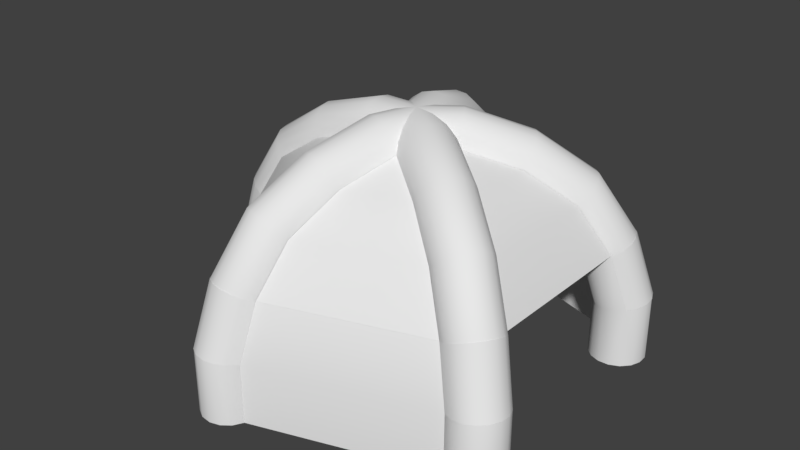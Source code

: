 # Source: untitled.blend  (saved by Blender 2.79.0; exported with 4.5.12 LTS)
import bpy
from mathutils import Matrix  # noqa: F401  (used for matrix-valued properties, if any)

bpy.ops.wm.read_factory_settings(use_empty=True)
scene = bpy.context.scene
scene.name = 'Scene'

# ---- collections
col_collection_1 = bpy.data.collections.new('Collection 1'); scene.collection.children.link(col_collection_1)

# ---- materials (node trees are filled in below, after node groups)
mat_002 = bpy.data.materials.new('_.002')
mat_002.alpha_threshold = 0.0
mat_002.use_transparent_shadow = False
mat_002.roughness = 0.5
mat_1_004 = bpy.data.materials.new('__1.004')
mat_1_004.alpha_threshold = 0.0
mat_1_004.use_transparent_shadow = False
mat_1_004.roughness = 0.5
mat_mat_3_002 = bpy.data.materials.new('Mat_3.002')
mat_mat_3_002.alpha_threshold = 0.0
mat_mat_3_002.use_transparent_shadow = False
mat_mat_3_002.roughness = 0.5

# ---- material node trees

# ---- world
world_world = bpy.data.worlds.new('World'); scene.world = world_world
world_world.color = (0.05088, 0.05088, 0.05088)
world_world.use_sun_shadow = False
world_world.sun_shadow_jitter_overblur = 0.0
world_world.cycles.sampling_method = 'MANUAL'

# ---- meshes
me_noga_3_003 = bpy.data.meshes.new('noga_3.003')
me_noga_3_003.from_pydata([(-68.22, -2.012e-05, 43.68), (-67.56, 3.639, 43.36), (-74.51, 3.639, 21.95), (-75.25, -5.796e-06, 22.07), (-65.74, 6.607, 42.48), (-72.51, 6.607, 21.64), (-63.05, 8.606, 41.16), (-69.55, 8.606, 21.17), (-59.74, 9.339, 39.56), (-65.91, 9.339, 20.59), (-59.74, -9.339, 39.56), (-63.05, -8.606, 41.16), (-69.55, -8.606, 21.17), (-65.91, -9.339, 20.59), (-65.74, -6.607, 42.48), (-72.51, -6.607, 21.64), (-67.56, -3.639, 43.36), (-74.51, -3.639, 21.95)], [], [(0, 1, 2, 3), (1, 4, 5, 2), (4, 6, 7, 5), (6, 8, 9, 7), (10, 11, 12, 13), (11, 14, 15, 12), (14, 16, 17, 15), (16, 0, 3, 17)])
me_noga_3_003.polygons.foreach_set('use_smooth', [True] * 8)
_uv = me_noga_3_003.uv_layers.new(name='UVMap')
_uv.uv.foreach_set('vector', [0.2805, 0.3706, 0.2248, 0.3707, 0.225, 0.1981, 0.2813, 0.1984, 0.2248, 0.3707, 0.1699, 0.37, 0.1713, 0.1981, 0.225, 0.1981, 0.1699, 0.37, 0.1183, 0.3701, 0.1176, 0.1983, 0.1713, 0.1981, 0.1183, 0.3701, 0.06135, 0.3707, 0.06187, 0.198, 0.1176, 0.1983, 0.5048, 0.3707, 0.4484, 0.3703, 0.4478, 0.1984, 0.5035, 0.1986, 0.4484, 0.3703, 0.3936, 0.3704, 0.3924, 0.1988, 0.4476, 0.1985, 0.3936, 0.3704, 0.3374, 0.3703, 0.3381, 0.1986, 0.3924, 0.1988, 0.3374, 0.3703, 0.2805, 0.3706, 0.2813, 0.1984, 0.3381, 0.1986])
me_noga_3_003.materials.append(mat_002)
me_noga_3_003.use_remesh_preserve_volume = False
me_noga_3_003.use_remesh_preserve_attributes = False
me_noga_3_003.use_mirror_vertex_groups = False
me_noga_3_003.update()
me_noga_5_002 = bpy.data.meshes.new('noga_5.002')
me_noga_5_002.from_pydata([(55.19, 40.1, 43.68), (56.79, 36.76, 43.36), (62.42, 40.85, 21.95), (60.87, 44.23, 22.07), (57.07, 33.3, 42.48), (62.55, 37.28, 21.64), (56.06, 30.09, 41.16), (61.32, 33.91, 21.17), (53.82, 27.56, 39.56), (58.81, 31.18, 20.59), (42.84, 42.67, 39.56), (45.95, 44.02, 41.16), (51.2, 47.84, 21.17), (47.83, 46.29, 20.59), (49.3, 43.99, 42.48), (54.78, 47.97, 21.64), (52.51, 42.65, 43.36), (58.14, 46.74, 21.95)], [], [(0, 1, 2, 3), (1, 4, 5, 2), (4, 6, 7, 5), (6, 8, 9, 7), (10, 11, 12, 13), (11, 14, 15, 12), (14, 16, 17, 15), (16, 0, 3, 17)])
me_noga_5_002.polygons.foreach_set('use_smooth', [True] * 8)
_uv = me_noga_5_002.uv_layers.new(name='UVMap')
_uv.uv.foreach_set('vector', [0.2805, 0.3706, 0.2248, 0.3707, 0.225, 0.1981, 0.2813, 0.1984, 0.2248, 0.3707, 0.1699, 0.37, 0.1713, 0.1981, 0.225, 0.1981, 0.1699, 0.37, 0.1183, 0.3701, 0.1176, 0.1983, 0.1713, 0.1981, 0.1183, 0.3701, 0.06135, 0.3707, 0.06187, 0.198, 0.1176, 0.1983, 0.5048, 0.3707, 0.4484, 0.3703, 0.4478, 0.1984, 0.5035, 0.1986, 0.4484, 0.3703, 0.3936, 0.3704, 0.3924, 0.1988, 0.4476, 0.1985, 0.3936, 0.3704, 0.3374, 0.3703, 0.3381, 0.1986, 0.3924, 0.1988, 0.3374, 0.3703, 0.2805, 0.3706, 0.2813, 0.1984, 0.3381, 0.1986])
me_noga_5_002.materials.append(mat_002)
me_noga_5_002.use_remesh_preserve_volume = False
me_noga_5_002.use_remesh_preserve_attributes = False
me_noga_5_002.use_mirror_vertex_groups = False
me_noga_5_002.update()
me_scianka_001 = bpy.data.meshes.new('scianka.001')
me_scianka_001.from_pydata([(-29.21, 59.68, 20.59), (-27.31, 53.82, 39.56), (-59.62, 9.339, 39.56), (-65.78, 9.339, 20.59), (-18.7, 27.32, 67.41), (-31.76, 9.339, 67.41), (-48.43, 9.339, 56.22), (-23.85, 43.17, 56.22), (-65.78, 9.339, 0.11), (-29.21, 59.68, 0.11), (-12.84, 9.29, 73.57)], [], [(0, 3, 2, 1), (4, 7, 6, 5), (8, 3, 0, 9), (4, 5, 10), (1, 2, 6, 7)])
me_scianka_001.polygons.foreach_set('use_smooth', [True] * 5)
_uv = me_scianka_001.uv_layers.new(name='UVMap')
_uv.uv.foreach_set('vector', [0.1075, 0.2552, 0.885, 0.2539, 0.842, 0.442, 0.1535, 0.4451, 0.3591, 0.7991, 0.2389, 0.6262, 0.7556, 0.6265, 0.6347, 0.7995, 0.8852, 0.05429, 0.885, 0.2539, 0.1075, 0.2552, 0.1077, 0.05562, 0.3591, 0.7991, 0.6347, 0.7995, 0.4964, 0.9589, 0.1535, 0.4451, 0.842, 0.442, 0.7556, 0.6265, 0.2389, 0.6262])
me_scianka_001.materials.append(mat_1_004)
me_scianka_001.use_remesh_preserve_volume = False
me_scianka_001.use_remesh_preserve_attributes = False
me_scianka_001.use_mirror_vertex_groups = False
me_scianka_001.update()
me_obiekt_zerowy_noga4_002 = bpy.data.meshes.new('Obiekt_zerowy noga4.002')
me_obiekt_zerowy_noga4_002.from_pydata([(58.04, -46.67, 21.95), (58.04, -46.67, 0.11), (60.78, -44.16, 0.11), (60.78, -44.16, 22.07), (54.68, -47.9, 21.64), (54.68, -47.9, 0.11), (51.11, -47.77, 21.17), (51.11, -47.77, 0.11), (47.73, -46.22, 20.59), (47.73, -46.22, 0.11), (45.22, -43.49, 20.01), (45.22, -43.49, 0.11), (43.99, -40.13, 19.54), (43.99, -40.13, 0.11), (44.12, -36.55, 19.23), (44.12, -36.55, 0.11), (45.66, -33.18, 19.11), (45.66, -33.18, 0.11), (48.4, -30.66, 19.23), (48.4, -30.66, 0.11), (51.76, -29.44, 19.54), (51.76, -29.44, 0.11), (55.33, -29.56, 20.01), (55.33, -29.56, 0.11), (58.71, -31.11, 20.59), (58.71, -31.11, 0.11), (61.22, -33.84, 21.17), (61.22, -33.84, 0.11), (62.45, -37.21, 21.64), (62.45, -37.21, 0.11), (62.32, -40.78, 21.95), (62.32, -40.78, 0.11), (55.09, -40.03, 43.68), (52.42, -42.58, 43.36), (49.2, -43.92, 42.48), (45.85, -43.95, 41.16), (42.74, -42.6, 39.56), (40.5, -40.06, 37.95), (39.5, -36.86, 36.64), (39.77, -33.4, 35.75), (41.37, -30.06, 35.43), (44.05, -27.51, 35.75), (47.26, -26.17, 36.64), (50.62, -26.14, 37.95), (53.72, -27.49, 39.56), (55.97, -30.02, 41.16), (56.97, -33.22, 42.48), (56.69, -36.69, 43.36), (44.62, -32.42, 62.95), (42.06, -35.05, 62.42), (39.15, -36.61, 60.98), (36.24, -36.97, 58.84), (33.69, -36.02, 56.22), (32.0, -33.89, 53.59), (31.44, -31.01, 51.45), (32.02, -27.76, 50.01), (33.74, -24.51, 49.48), (36.3, -21.88, 50.01), (39.21, -20.32, 51.45), (42.12, -19.96, 53.59), (44.67, -20.91, 56.22), (46.36, -23.04, 58.84), (46.91, -25.92, 60.98), (46.34, -29.17, 62.42), (29.03, -21.09, 75.89), (26.63, -23.85, 75.22), (24.17, -25.73, 73.41), (21.94, -26.58, 70.71), (20.21, -26.22, 67.41), (19.34, -24.69, 64.1), (19.45, -22.3, 61.41), (20.48, -19.38, 59.59), (22.36, -16.24, 58.93), (24.76, -13.49, 59.59), (27.22, -11.61, 61.41), (29.45, -10.76, 64.1), (31.19, -11.11, 67.41), (32.06, -12.65, 70.71), (31.94, -15.04, 73.41), (30.91, -17.96, 75.22), (11.55, -8.395, 82.91), (9.322, -11.27, 82.18), (7.321, -13.49, 80.18), (5.765, -14.83, 77.21), (4.868, -15.08, 73.57), (4.832, -14.15, 69.93), (5.627, -12.26, 66.96), (7.115, -9.668, 64.96), (9.16, -6.655, 64.23), (11.39, -3.779, 64.96), (13.39, -1.564, 66.96), (14.95, -0.2233, 69.93), (15.85, 0.0303, 73.57), (15.88, -0.9013, 77.21), (15.09, -2.795, 80.18), (13.6, -5.383, 82.18), (-0.0004528, 0.0003147, 82.91), (-2.14, -2.944, 82.18), (-3.884, -5.345, 80.18), (-5.059, -6.962, 77.21), (-5.49, -7.555, 73.57), (-5.059, -6.962, 69.93), (-3.884, -5.345, 66.96), (-2.14, -2.944, 64.96), (-0.0004516, 0.0003195, 64.23), (2.139, 2.945, 64.96), (3.883, 5.346, 66.96), (5.058, 6.963, 69.93), (5.489, 7.556, 73.57), (5.058, 6.963, 77.21), (3.883, 5.346, 80.18), (2.139, 2.945, 82.18)], [], [(0, 1, 2, 3), (4, 5, 1, 0), (4, 6, 7, 5), (8, 9, 7, 6), (8, 10, 11, 9), (12, 13, 11, 10), (14, 15, 13, 12), (16, 17, 15, 14), (16, 18, 19, 17), (18, 20, 21, 19), (22, 23, 21, 20), (22, 24, 25, 23), (24, 26, 27, 25), (28, 29, 27, 26), (30, 31, 29, 28), (30, 3, 2, 31), (32, 33, 0, 3), (33, 34, 4, 0), (34, 35, 6, 4), (35, 36, 8, 6), (36, 37, 10, 8), (37, 38, 12, 10), (38, 39, 14, 12), (39, 40, 16, 14), (40, 41, 18, 16), (41, 42, 20, 18), (42, 43, 22, 20), (43, 44, 24, 22), (44, 45, 26, 24), (45, 46, 28, 26), (46, 47, 30, 28), (47, 32, 3, 30), (48, 49, 33, 32), (49, 50, 34, 33), (50, 51, 35, 34), (51, 52, 36, 35), (52, 53, 37, 36), (53, 54, 38, 37), (54, 55, 39, 38), (55, 56, 40, 39), (56, 57, 41, 40), (57, 58, 42, 41), (58, 59, 43, 42), (59, 60, 44, 43), (60, 61, 45, 44), (61, 62, 46, 45), (62, 63, 47, 46), (63, 48, 32, 47), (64, 65, 49, 48), (65, 66, 50, 49), (66, 67, 51, 50), (67, 68, 52, 51), (68, 69, 53, 52), (69, 70, 54, 53), (70, 71, 55, 54), (71, 72, 56, 55), (72, 73, 57, 56), (73, 74, 58, 57), (74, 75, 59, 58), (75, 76, 60, 59), (76, 77, 61, 60), (77, 78, 62, 61), (78, 79, 63, 62), (79, 64, 48, 63), (80, 81, 65, 64), (81, 82, 66, 65), (82, 83, 67, 66), (83, 84, 68, 67), (84, 85, 69, 68), (85, 86, 70, 69), (86, 87, 71, 70), (87, 88, 72, 71), (88, 89, 73, 72), (89, 90, 74, 73), (90, 91, 75, 74), (91, 92, 76, 75), (92, 93, 77, 76), (93, 94, 78, 77), (94, 95, 79, 78), (95, 80, 64, 79), (96, 97, 81, 80), (97, 98, 82, 81), (98, 99, 83, 82), (99, 100, 84, 83), (100, 101, 85, 84), (101, 102, 86, 85), (102, 103, 87, 86), (103, 104, 88, 87), (104, 105, 89, 88), (105, 106, 90, 89), (106, 107, 91, 90), (107, 108, 92, 91), (108, 109, 93, 92), (109, 110, 94, 93), (110, 111, 95, 94), (111, 96, 80, 95)])
me_obiekt_zerowy_noga4_002.polygons.foreach_set('use_smooth', [True] * 96)
_uv = me_obiekt_zerowy_noga4_002.uv_layers.new(name='UVMap')
_uv.uv.foreach_set('vector', [0.225, 0.1981, 0.226, 0.03312, 0.2823, 0.03301, 0.2813, 0.1984, 0.1713, 0.1981, 0.1718, 0.03352, 0.226, 0.03312, 0.225, 0.1981, 0.1713, 0.1981, 0.1176, 0.1983, 0.1177, 0.03413, 0.1718, 0.03352, 0.06187, 0.198, 0.06146, 0.03481, 0.1177, 0.03413, 0.1176, 0.1983, 0.9459, 0.1984, 0.8898, 0.1988, 0.8893, 0.0355, 0.9455, 0.03505, 0.8364, 0.1986, 0.8353, 0.03576, 0.8893, 0.0355, 0.8898, 0.1988, 0.7815, 0.1984, 0.7827, 0.03639, 0.8353, 0.03576, 0.8364, 0.1986, 0.7252, 0.1988, 0.7254, 0.03682, 0.7827, 0.03639, 0.7815, 0.1984, 0.7252, 0.1988, 0.6702, 0.1984, 0.67, 0.03679, 0.7254, 0.03682, 0.6702, 0.1984, 0.6143, 0.1984, 0.6151, 0.03629, 0.67, 0.03679, 0.5613, 0.1981, 0.5611, 0.03556, 0.6151, 0.03629, 0.6143, 0.1984, 0.5613, 0.1981, 0.504, 0.198, 0.5036, 0.0346, 0.5611, 0.03556, 0.5035, 0.1986, 0.4473, 0.1981, 0.4473, 0.03391, 0.5035, 0.03468, 0.3924, 0.1988, 0.3929, 0.03349, 0.4473, 0.03395, 0.4478, 0.1984, 0.3381, 0.1986, 0.3387, 0.03313, 0.3929, 0.03349, 0.3924, 0.1988, 0.3381, 0.1986, 0.2813, 0.1984, 0.2823, 0.03301, 0.3387, 0.03313, 0.2805, 0.3706, 0.2248, 0.3707, 0.225, 0.1981, 0.2813, 0.1984, 0.2248, 0.3707, 0.1699, 0.37, 0.1713, 0.1981, 0.225, 0.1981, 0.1699, 0.37, 0.1183, 0.3701, 0.1176, 0.1983, 0.1713, 0.1981, 0.1183, 0.3701, 0.06135, 0.3707, 0.06187, 0.198, 0.1176, 0.1983, 0.9465, 0.3695, 0.889, 0.3703, 0.8898, 0.1988, 0.9459, 0.1984, 0.889, 0.3703, 0.8381, 0.3704, 0.8364, 0.1986, 0.8898, 0.1988, 0.8381, 0.3704, 0.7814, 0.3701, 0.7815, 0.1984, 0.8364, 0.1986, 0.7814, 0.3701, 0.7265, 0.37, 0.7252, 0.1988, 0.7815, 0.1984, 0.7265, 0.37, 0.6716, 0.3701, 0.6702, 0.1984, 0.7252, 0.1988, 0.6716, 0.3701, 0.6136, 0.3704, 0.6143, 0.1984, 0.6702, 0.1984, 0.6136, 0.3704, 0.5622, 0.3697, 0.5613, 0.1981, 0.6143, 0.1984, 0.5622, 0.3697, 0.5048, 0.3707, 0.5035, 0.1986, 0.5613, 0.1981, 0.5048, 0.3707, 0.4484, 0.3703, 0.4478, 0.1984, 0.5035, 0.1986, 0.4484, 0.3703, 0.3936, 0.3704, 0.3924, 0.1988, 0.4476, 0.1985, 0.3936, 0.3704, 0.3374, 0.3703, 0.3381, 0.1986, 0.3924, 0.1988, 0.3374, 0.3703, 0.2805, 0.3706, 0.2813, 0.1984, 0.3381, 0.1986, 0.2851, 0.5421, 0.2282, 0.5424, 0.2286, 0.3703, 0.2858, 0.3706, 0.2282, 0.5424, 0.172, 0.5423, 0.1704, 0.3706, 0.2286, 0.3703, 0.172, 0.5423, 0.1171, 0.5423, 0.1162, 0.37, 0.1704, 0.3706, 0.1171, 0.5423, 0.06073, 0.5419, 0.06414, 0.3703, 0.1162, 0.37, 0.9431, 0.5416, 0.8861, 0.5428, 0.888, 0.3707, 0.9465, 0.37, 0.8858, 0.5426, 0.8343, 0.5419, 0.8343, 0.3699, 0.888, 0.3707, 0.8343, 0.5419, 0.7763, 0.5422, 0.7769, 0.37, 0.8343, 0.3699, 0.7763, 0.5422, 0.7214, 0.5423, 0.7206, 0.3696, 0.7769, 0.37, 0.7214, 0.5423, 0.6665, 0.5422, 0.6669, 0.3696, 0.7206, 0.3696, 0.6665, 0.5422, 0.6098, 0.5419, 0.6102, 0.3702, 0.6669, 0.3696, 0.6098, 0.5419, 0.559, 0.542, 0.558, 0.3695, 0.6102, 0.3702, 0.559, 0.542, 0.5014, 0.5428, 0.5031, 0.37, 0.558, 0.3695, 0.5042, 0.542, 0.4473, 0.5426, 0.4475, 0.3703, 0.5048, 0.3702, 0.4473, 0.5426, 0.3956, 0.5426, 0.3947, 0.3701, 0.4472, 0.3703, 0.3956, 0.5426, 0.3407, 0.5419, 0.3405, 0.3707, 0.3947, 0.3701, 0.3407, 0.5419, 0.2851, 0.5421, 0.2858, 0.3706, 0.3405, 0.3707, 0.2844, 0.7147, 0.2271, 0.7145, 0.2264, 0.5419, 0.2841, 0.5425, 0.2271, 0.7145, 0.169, 0.7147, 0.1683, 0.5424, 0.2264, 0.5419, 0.169, 0.7147, 0.1148, 0.7142, 0.115, 0.5422, 0.1683, 0.5424, 0.1148, 0.7142, 0.06272, 0.7145, 0.06073, 0.543, 0.115, 0.5422, 0.9455, 0.7139, 0.8871, 0.7146, 0.8881, 0.5421, 0.9435, 0.5425, 0.8871, 0.7146, 0.8334, 0.7139, 0.8335, 0.5417, 0.8879, 0.542, 0.8334, 0.7139, 0.7759, 0.714, 0.777, 0.5419, 0.8335, 0.5417, 0.7759, 0.714, 0.7196, 0.7136, 0.7207, 0.5417, 0.777, 0.5419, 0.7196, 0.7136, 0.666, 0.7136, 0.6661, 0.5422, 0.7207, 0.5417, 0.666, 0.7136, 0.6093, 0.7141, 0.6106, 0.5421, 0.6661, 0.5422, 0.6093, 0.7141, 0.5571, 0.7135, 0.5546, 0.5419, 0.6106, 0.5421, 0.5571, 0.7135, 0.5022, 0.714, 0.5014, 0.5419, 0.5546, 0.5419, 0.5034, 0.7144, 0.4461, 0.7144, 0.4467, 0.5419, 0.5029, 0.542, 0.4461, 0.7144, 0.3933, 0.7142, 0.393, 0.5419, 0.4467, 0.5419, 0.3933, 0.7142, 0.3391, 0.7149, 0.3398, 0.5425, 0.393, 0.5419, 0.3391, 0.7149, 0.2844, 0.7147, 0.2841, 0.5425, 0.3398, 0.5425, 0.2843, 0.8863, 0.2267, 0.8857, 0.225, 0.7141, 0.2836, 0.7142, 0.2267, 0.8857, 0.1685, 0.8862, 0.1687, 0.714, 0.225, 0.7141, 0.1685, 0.8862, 0.1153, 0.886, 0.1153, 0.7142, 0.1687, 0.714, 0.1153, 0.886, 0.06098, 0.8868, 0.06207, 0.7138, 0.1153, 0.7142, 0.9444, 0.8868, 0.8888, 0.8863, 0.8886, 0.7145, 0.9455, 0.7138, 0.8888, 0.8863, 0.8345, 0.886, 0.8342, 0.7152, 0.8886, 0.7145, 0.8345, 0.886, 0.7779, 0.8862, 0.7793, 0.7149, 0.8342, 0.7152, 0.7779, 0.8862, 0.7216, 0.886, 0.7206, 0.7143, 0.7793, 0.7149, 0.7216, 0.886, 0.667, 0.8865, 0.6668, 0.7142, 0.7206, 0.7143, 0.667, 0.8865, 0.6115, 0.8864, 0.6106, 0.7141, 0.6668, 0.7142, 0.6115, 0.8864, 0.5555, 0.8862, 0.5561, 0.7142, 0.6106, 0.7141, 0.5559, 0.8862, 0.5023, 0.8862, 0.5028, 0.7144, 0.5561, 0.7142, 0.5032, 0.8858, 0.447, 0.8857, 0.4461, 0.7146, 0.5034, 0.7142, 0.447, 0.8857, 0.3932, 0.8857, 0.3927, 0.7143, 0.4461, 0.7146, 0.3932, 0.8857, 0.34, 0.8863, 0.3394, 0.7144, 0.3927, 0.7143, 0.34, 0.8863, 0.2843, 0.8863, 0.2836, 0.7142, 0.3394, 0.7144, 0.2804, 0.9949, 0.2252, 0.9946, 0.225, 0.8862, 0.2808, 0.8864, 0.2252, 0.9946, 0.1742, 0.9949, 0.1717, 0.8863, 0.225, 0.8862, 0.1742, 0.9949, 0.1165, 0.9948, 0.1183, 0.886, 0.1717, 0.8863, 0.1165, 0.9948, 0.06127, 0.9948, 0.06098, 0.8863, 0.1176, 0.8863, 0.945, 0.9946, 0.8912, 0.9946, 0.8917, 0.8864, 0.9451, 0.8862, 0.8912, 0.9946, 0.8368, 0.9947, 0.8372, 0.8865, 0.8917, 0.8864, 0.8368, 0.9947, 0.7802, 0.9948, 0.781, 0.8864, 0.8372, 0.8865, 0.7802, 0.9948, 0.7281, 0.9949, 0.7273, 0.8863, 0.781, 0.8864, 0.7281, 0.9949, 0.6688, 0.9947, 0.6685, 0.8857, 0.7273, 0.8863, 0.6688, 0.9947, 0.6132, 0.9948, 0.6136, 0.8854, 0.6685, 0.8857, 0.6132, 0.9948, 0.5593, 0.9946, 0.5593, 0.8861, 0.6136, 0.8854, 0.5593, 0.9946, 0.5025, 0.9947, 0.5023, 0.8868, 0.5593, 0.8861, 0.5025, 0.9947, 0.4482, 0.9946, 0.4491, 0.8864, 0.5023, 0.8868, 0.4482, 0.9946, 0.3944, 0.9947, 0.3957, 0.8866, 0.4491, 0.8864, 0.3944, 0.9947, 0.3386, 0.9946, 0.3394, 0.8865, 0.3957, 0.8866, 0.3386, 0.9946, 0.2804, 0.9949, 0.2808, 0.8864, 0.3394, 0.8865])
me_obiekt_zerowy_noga4_002.materials.append(mat_mat_3_002)
me_obiekt_zerowy_noga4_002.use_remesh_preserve_volume = False
me_obiekt_zerowy_noga4_002.use_remesh_preserve_attributes = False
me_obiekt_zerowy_noga4_002.use_mirror_vertex_groups = False
me_obiekt_zerowy_noga4_002.update()
me_obiekt_zerowy_noga2_002 = bpy.data.meshes.new('Obiekt_zerowy noga2.002')
me_obiekt_zerowy_noga2_002.from_pydata([(-74.39, 3.639, 21.95), (-74.39, 3.639, 0.11), (-75.12, 1.778e-05, 0.11), (-75.12, 2.3e-05, 22.07), (-72.39, 6.607, 21.64), (-72.39, 6.607, 0.11), (-69.42, 8.606, 21.17), (-69.42, 8.606, 0.11), (-65.78, 9.339, 20.59), (-65.78, 9.339, 0.11), (-62.14, 8.606, 20.01), (-62.14, 8.606, 0.11), (-59.18, 6.607, 19.54), (-59.18, 6.607, 0.11), (-57.18, 3.639, 19.23), (-57.18, 3.639, 0.11), (-56.44, 1.189e-05, 19.11), (-56.44, 6.382e-06, 0.11), (-57.18, -3.639, 19.23), (-57.18, -3.639, 0.11), (-59.18, -6.607, 19.54), (-59.18, -6.607, 0.11), (-62.14, -8.606, 20.01), (-62.14, -8.606, 0.11), (-65.78, -9.339, 20.59), (-65.78, -9.339, 0.11), (-69.42, -8.606, 21.17), (-69.42, -8.606, 0.11), (-72.39, -6.607, 21.64), (-72.39, -6.607, 0.11), (-74.39, -3.639, 21.95), (-74.39, -3.639, 0.11), (-68.1, 9.083e-06, 43.68), (-67.43, 3.639, 43.36), (-65.62, 6.607, 42.48), (-62.92, 8.606, 41.16), (-59.62, 9.339, 39.56), (-56.32, 8.606, 37.95), (-53.62, 6.607, 36.64), (-51.81, 3.639, 35.75), (-51.14, 8.276e-07, 35.43), (-51.81, -3.639, 35.75), (-53.62, -6.607, 36.64), (-56.32, -8.606, 37.95), (-59.62, -9.339, 39.56), (-62.92, -8.606, 41.16), (-65.62, -6.607, 42.48), (-67.43, -3.639, 43.36), (-55.16, 3.745e-06, 62.95), (-54.63, 3.639, 62.42), (-53.19, 6.607, 60.98), (-51.05, 8.606, 58.84), (-48.43, 9.339, 56.22), (-45.81, 8.606, 53.59), (-43.67, 6.607, 51.45), (-42.23, 3.639, 50.01), (-41.7, 6.138e-06, 49.48), (-42.23, -3.639, 50.01), (-43.67, -6.607, 51.45), (-45.81, -8.606, 53.59), (-48.43, -9.339, 56.22), (-51.05, -8.606, 58.84), (-53.19, -6.607, 60.98), (-54.63, -3.639, 62.42), (-35.89, 7.637e-06, 75.89), (-35.56, 3.639, 75.22), (-34.68, 6.607, 73.41), (-33.37, 8.606, 70.71), (-31.76, 9.339, 67.41), (-30.15, 8.606, 64.1), (-28.84, 6.607, 61.41), (-27.96, 3.639, 59.59), (-27.64, 1.399e-06, 58.93), (-27.96, -3.639, 59.59), (-28.84, -6.607, 61.41), (-30.15, -8.606, 64.1), (-31.76, -9.339, 67.41), (-33.37, -8.606, 70.71), (-34.68, -6.607, 73.41), (-35.56, -3.639, 75.22), (-14.28, 6.922e-07, 82.91), (-14.17, 3.639, 82.18), (-13.85, 6.607, 80.18), (-13.38, 8.606, 77.21), (-12.8, 9.339, 73.57), (-12.23, 8.606, 69.93), (-11.76, 6.607, 66.96), (-11.44, 3.639, 64.96), (-11.32, -2.647e-07, 64.23), (-11.44, -3.639, 64.96), (-11.76, -6.607, 66.96), (-12.23, -8.606, 69.93), (-12.8, -9.339, 73.57), (-13.38, -8.606, 77.21), (-13.85, -6.607, 80.18), (-14.17, -3.639, 82.18), (0.0005488, -1.708e-06, 82.91), (0.0005492, 3.639, 82.18), (0.0005496, 6.607, 80.18), (0.0005516, 8.606, 77.21), (0.000552, 9.339, 73.57), (0.0005524, 8.606, 69.93), (0.0005514, 6.607, 66.96), (0.0005514, 3.639, 64.96), (0.000551, -3.265e-06, 64.23), (0.0005506, -3.639, 64.96), (0.0005504, -6.607, 66.96), (0.0005482, -8.606, 69.93), (0.0005478, -9.339, 73.57), (0.0005474, -8.606, 77.21), (0.0005484, -6.607, 80.18), (0.0005486, -3.639, 82.18)], [], [(0, 1, 2, 3), (4, 5, 1, 0), (4, 6, 7, 5), (8, 9, 7, 6), (8, 10, 11, 9), (12, 13, 11, 10), (14, 15, 13, 12), (16, 17, 15, 14), (16, 18, 19, 17), (18, 20, 21, 19), (22, 23, 21, 20), (22, 24, 25, 23), (24, 26, 27, 25), (28, 29, 27, 26), (30, 31, 29, 28), (30, 3, 2, 31), (32, 33, 0, 3), (33, 34, 4, 0), (34, 35, 6, 4), (35, 36, 8, 6), (36, 37, 10, 8), (37, 38, 12, 10), (38, 39, 14, 12), (39, 40, 16, 14), (40, 41, 18, 16), (41, 42, 20, 18), (42, 43, 22, 20), (43, 44, 24, 22), (44, 45, 26, 24), (45, 46, 28, 26), (46, 47, 30, 28), (47, 32, 3, 30), (48, 49, 33, 32), (49, 50, 34, 33), (50, 51, 35, 34), (51, 52, 36, 35), (52, 53, 37, 36), (53, 54, 38, 37), (54, 55, 39, 38), (55, 56, 40, 39), (56, 57, 41, 40), (57, 58, 42, 41), (58, 59, 43, 42), (59, 60, 44, 43), (60, 61, 45, 44), (61, 62, 46, 45), (62, 63, 47, 46), (63, 48, 32, 47), (64, 65, 49, 48), (65, 66, 50, 49), (66, 67, 51, 50), (67, 68, 52, 51), (68, 69, 53, 52), (69, 70, 54, 53), (70, 71, 55, 54), (71, 72, 56, 55), (72, 73, 57, 56), (73, 74, 58, 57), (74, 75, 59, 58), (75, 76, 60, 59), (76, 77, 61, 60), (77, 78, 62, 61), (78, 79, 63, 62), (79, 64, 48, 63), (80, 81, 65, 64), (81, 82, 66, 65), (82, 83, 67, 66), (83, 84, 68, 67), (84, 85, 69, 68), (85, 86, 70, 69), (86, 87, 71, 70), (87, 88, 72, 71), (88, 89, 73, 72), (89, 90, 74, 73), (90, 91, 75, 74), (91, 92, 76, 75), (92, 93, 77, 76), (93, 94, 78, 77), (94, 95, 79, 78), (95, 80, 64, 79), (96, 97, 81, 80), (97, 98, 82, 81), (98, 99, 83, 82), (99, 100, 84, 83), (100, 101, 85, 84), (101, 102, 86, 85), (102, 103, 87, 86), (103, 104, 88, 87), (104, 105, 89, 88), (105, 106, 90, 89), (106, 107, 91, 90), (107, 108, 92, 91), (108, 109, 93, 92), (109, 110, 94, 93), (110, 111, 95, 94), (111, 96, 80, 95)])
me_obiekt_zerowy_noga2_002.polygons.foreach_set('use_smooth', [True] * 96)
_uv = me_obiekt_zerowy_noga2_002.uv_layers.new(name='UVMap')
_uv.uv.foreach_set('vector', [0.225, 0.1981, 0.226, 0.03312, 0.2823, 0.03301, 0.2813, 0.1984, 0.1713, 0.1981, 0.1718, 0.03352, 0.226, 0.03312, 0.225, 0.1981, 0.1713, 0.1981, 0.1176, 0.1983, 0.1177, 0.03413, 0.1718, 0.03352, 0.06187, 0.198, 0.06146, 0.03481, 0.1177, 0.03413, 0.1176, 0.1983, 0.9459, 0.1984, 0.8898, 0.1988, 0.8893, 0.0355, 0.9455, 0.03505, 0.8364, 0.1986, 0.8353, 0.03576, 0.8893, 0.0355, 0.8898, 0.1988, 0.7815, 0.1984, 0.7827, 0.03639, 0.8353, 0.03576, 0.8364, 0.1986, 0.7252, 0.1988, 0.7254, 0.03682, 0.7827, 0.03639, 0.7815, 0.1984, 0.7252, 0.1988, 0.6702, 0.1984, 0.67, 0.03679, 0.7254, 0.03682, 0.6702, 0.1984, 0.6143, 0.1984, 0.6151, 0.03629, 0.67, 0.03679, 0.5613, 0.1981, 0.5611, 0.03556, 0.6151, 0.03629, 0.6143, 0.1984, 0.5613, 0.1981, 0.504, 0.198, 0.5036, 0.0346, 0.5611, 0.03556, 0.5035, 0.1986, 0.4473, 0.1981, 0.4473, 0.03391, 0.5035, 0.03468, 0.3924, 0.1988, 0.3929, 0.03349, 0.4473, 0.03395, 0.4478, 0.1984, 0.3381, 0.1986, 0.3387, 0.03313, 0.3929, 0.03349, 0.3924, 0.1988, 0.3381, 0.1986, 0.2813, 0.1984, 0.2823, 0.03301, 0.3387, 0.03313, 0.2805, 0.3706, 0.2248, 0.3707, 0.225, 0.1981, 0.2813, 0.1984, 0.2248, 0.3707, 0.1699, 0.37, 0.1713, 0.1981, 0.225, 0.1981, 0.1699, 0.37, 0.1183, 0.3701, 0.1176, 0.1983, 0.1713, 0.1981, 0.1183, 0.3701, 0.06135, 0.3707, 0.06187, 0.198, 0.1176, 0.1983, 0.9465, 0.3695, 0.889, 0.3703, 0.8898, 0.1988, 0.9459, 0.1984, 0.889, 0.3703, 0.8381, 0.3704, 0.8364, 0.1986, 0.8898, 0.1988, 0.8381, 0.3704, 0.7814, 0.3701, 0.7815, 0.1984, 0.8364, 0.1986, 0.7814, 0.3701, 0.7265, 0.37, 0.7252, 0.1988, 0.7815, 0.1984, 0.7265, 0.37, 0.6716, 0.3701, 0.6702, 0.1984, 0.7252, 0.1988, 0.6716, 0.3701, 0.6136, 0.3704, 0.6143, 0.1984, 0.6702, 0.1984, 0.6136, 0.3704, 0.5622, 0.3697, 0.5613, 0.1981, 0.6143, 0.1984, 0.5622, 0.3697, 0.5048, 0.3707, 0.5035, 0.1986, 0.5613, 0.1981, 0.5048, 0.3707, 0.4484, 0.3703, 0.4478, 0.1984, 0.5035, 0.1986, 0.4484, 0.3703, 0.3936, 0.3704, 0.3924, 0.1988, 0.4476, 0.1985, 0.3936, 0.3704, 0.3374, 0.3703, 0.3381, 0.1986, 0.3924, 0.1988, 0.3374, 0.3703, 0.2805, 0.3706, 0.2813, 0.1984, 0.3381, 0.1986, 0.2851, 0.5421, 0.2282, 0.5424, 0.2286, 0.3703, 0.2858, 0.3706, 0.2282, 0.5424, 0.172, 0.5423, 0.1704, 0.3706, 0.2286, 0.3703, 0.172, 0.5423, 0.1171, 0.5423, 0.1162, 0.37, 0.1704, 0.3706, 0.1171, 0.5423, 0.06073, 0.5419, 0.06414, 0.3703, 0.1162, 0.37, 0.9431, 0.5416, 0.8861, 0.5428, 0.888, 0.3707, 0.9465, 0.37, 0.8858, 0.5426, 0.8343, 0.5419, 0.8343, 0.3699, 0.888, 0.3707, 0.8343, 0.5419, 0.7763, 0.5422, 0.7769, 0.37, 0.8343, 0.3699, 0.7763, 0.5422, 0.7214, 0.5423, 0.7206, 0.3696, 0.7769, 0.37, 0.7214, 0.5423, 0.6665, 0.5422, 0.6669, 0.3696, 0.7206, 0.3696, 0.6665, 0.5422, 0.6098, 0.5419, 0.6102, 0.3702, 0.6669, 0.3696, 0.6098, 0.5419, 0.559, 0.542, 0.558, 0.3695, 0.6102, 0.3702, 0.559, 0.542, 0.5014, 0.5428, 0.5031, 0.37, 0.558, 0.3695, 0.5042, 0.542, 0.4473, 0.5426, 0.4475, 0.3703, 0.5048, 0.3702, 0.4473, 0.5426, 0.3956, 0.5426, 0.3947, 0.3701, 0.4472, 0.3703, 0.3956, 0.5426, 0.3407, 0.5419, 0.3405, 0.3707, 0.3947, 0.3701, 0.3407, 0.5419, 0.2851, 0.5421, 0.2858, 0.3706, 0.3405, 0.3707, 0.2844, 0.7147, 0.2271, 0.7145, 0.2264, 0.5419, 0.2841, 0.5425, 0.2271, 0.7145, 0.169, 0.7147, 0.1683, 0.5424, 0.2264, 0.5419, 0.169, 0.7147, 0.1148, 0.7142, 0.115, 0.5422, 0.1683, 0.5424, 0.1148, 0.7142, 0.06272, 0.7145, 0.06073, 0.543, 0.115, 0.5422, 0.9455, 0.7139, 0.8871, 0.7146, 0.8881, 0.5421, 0.9435, 0.5425, 0.8871, 0.7146, 0.8334, 0.7139, 0.8335, 0.5417, 0.8879, 0.542, 0.8334, 0.7139, 0.7759, 0.714, 0.777, 0.5419, 0.8335, 0.5417, 0.7759, 0.714, 0.7196, 0.7136, 0.7207, 0.5417, 0.777, 0.5419, 0.7196, 0.7136, 0.666, 0.7136, 0.6661, 0.5422, 0.7207, 0.5417, 0.666, 0.7136, 0.6093, 0.7141, 0.6106, 0.5421, 0.6661, 0.5422, 0.6093, 0.7141, 0.5571, 0.7135, 0.5546, 0.5419, 0.6106, 0.5421, 0.5571, 0.7135, 0.5022, 0.714, 0.5014, 0.5419, 0.5546, 0.5419, 0.5034, 0.7144, 0.4461, 0.7144, 0.4467, 0.5419, 0.5029, 0.542, 0.4461, 0.7144, 0.3933, 0.7142, 0.393, 0.5419, 0.4467, 0.5419, 0.3933, 0.7142, 0.3391, 0.7149, 0.3398, 0.5425, 0.393, 0.5419, 0.3391, 0.7149, 0.2844, 0.7147, 0.2841, 0.5425, 0.3398, 0.5425, 0.2843, 0.8863, 0.2267, 0.8857, 0.225, 0.7141, 0.2836, 0.7142, 0.2267, 0.8857, 0.1685, 0.8862, 0.1687, 0.714, 0.225, 0.7141, 0.1685, 0.8862, 0.1153, 0.886, 0.1153, 0.7142, 0.1687, 0.714, 0.1153, 0.886, 0.06098, 0.8868, 0.06207, 0.7138, 0.1153, 0.7142, 0.9444, 0.8868, 0.8888, 0.8863, 0.8886, 0.7145, 0.9455, 0.7138, 0.8888, 0.8863, 0.8345, 0.886, 0.8342, 0.7152, 0.8886, 0.7145, 0.8345, 0.886, 0.7779, 0.8862, 0.7793, 0.7149, 0.8342, 0.7152, 0.7779, 0.8862, 0.7216, 0.886, 0.7206, 0.7143, 0.7793, 0.7149, 0.7216, 0.886, 0.667, 0.8865, 0.6668, 0.7142, 0.7206, 0.7143, 0.667, 0.8865, 0.6115, 0.8864, 0.6106, 0.7141, 0.6668, 0.7142, 0.6115, 0.8864, 0.5555, 0.8862, 0.5561, 0.7142, 0.6106, 0.7141, 0.5559, 0.8862, 0.5023, 0.8862, 0.5028, 0.7144, 0.5561, 0.7142, 0.5032, 0.8858, 0.447, 0.8857, 0.4461, 0.7146, 0.5034, 0.7142, 0.447, 0.8857, 0.3932, 0.8857, 0.3927, 0.7143, 0.4461, 0.7146, 0.3932, 0.8857, 0.34, 0.8863, 0.3394, 0.7144, 0.3927, 0.7143, 0.34, 0.8863, 0.2843, 0.8863, 0.2836, 0.7142, 0.3394, 0.7144, 0.2804, 0.9949, 0.2252, 0.9946, 0.225, 0.8862, 0.2808, 0.8864, 0.2252, 0.9946, 0.1742, 0.9949, 0.1717, 0.8863, 0.225, 0.8862, 0.1742, 0.9949, 0.1165, 0.9948, 0.1183, 0.886, 0.1717, 0.8863, 0.1165, 0.9948, 0.06127, 0.9948, 0.06098, 0.8863, 0.1176, 0.8863, 0.945, 0.9946, 0.8912, 0.9946, 0.8917, 0.8864, 0.9451, 0.8862, 0.8912, 0.9946, 0.8368, 0.9947, 0.8372, 0.8865, 0.8917, 0.8864, 0.8368, 0.9947, 0.7802, 0.9948, 0.781, 0.8864, 0.8372, 0.8865, 0.7802, 0.9948, 0.7281, 0.9949, 0.7273, 0.8863, 0.781, 0.8864, 0.7281, 0.9949, 0.6688, 0.9947, 0.6685, 0.8857, 0.7273, 0.8863, 0.6688, 0.9947, 0.6132, 0.9948, 0.6136, 0.8854, 0.6685, 0.8857, 0.6132, 0.9948, 0.5593, 0.9946, 0.5593, 0.8861, 0.6136, 0.8854, 0.5593, 0.9946, 0.5025, 0.9947, 0.5023, 0.8868, 0.5593, 0.8861, 0.5025, 0.9947, 0.4482, 0.9946, 0.4491, 0.8864, 0.5023, 0.8868, 0.4482, 0.9946, 0.3944, 0.9947, 0.3957, 0.8866, 0.4491, 0.8864, 0.3944, 0.9947, 0.3386, 0.9946, 0.3394, 0.8865, 0.3957, 0.8866, 0.3386, 0.9946, 0.2804, 0.9949, 0.2808, 0.8864, 0.3394, 0.8865])
me_obiekt_zerowy_noga2_002.materials.append(mat_mat_3_002)
me_obiekt_zerowy_noga2_002.use_remesh_preserve_volume = False
me_obiekt_zerowy_noga2_002.use_remesh_preserve_attributes = False
me_obiekt_zerowy_noga2_002.use_mirror_vertex_groups = False
me_obiekt_zerowy_noga2_002.update()
me_obiekt_zerowy_scianka2_002 = bpy.data.meshes.new('Obiekt_zerowy scianka2.002')
me_obiekt_zerowy_scianka2_002.from_pydata([(-65.78, -9.339, 20.59), (-59.62, -9.339, 39.56), (-27.31, -53.82, 39.56), (-29.21, -59.68, 20.59), (-31.76, -9.339, 67.41), (-18.7, -27.32, 67.41), (-23.85, -43.17, 56.22), (-48.43, -9.339, 56.22), (-29.21, -59.68, 0.11), (-65.78, -9.339, 0.11), (-12.8, -9.339, 73.57)], [], [(0, 3, 2, 1), (4, 7, 6, 5), (8, 3, 0, 9), (4, 5, 10), (1, 2, 6, 7)])
me_obiekt_zerowy_scianka2_002.polygons.foreach_set('use_smooth', [True] * 5)
_uv = me_obiekt_zerowy_scianka2_002.uv_layers.new(name='UVMap')
_uv.uv.foreach_set('vector', [0.1075, 0.2552, 0.885, 0.2539, 0.842, 0.442, 0.1535, 0.4451, 0.3591, 0.7991, 0.2389, 0.6262, 0.7556, 0.6265, 0.6347, 0.7995, 0.8852, 0.05429, 0.885, 0.2539, 0.1075, 0.2552, 0.1077, 0.05562, 0.3591, 0.7991, 0.6347, 0.7995, 0.4964, 0.9589, 0.1535, 0.4451, 0.842, 0.442, 0.7556, 0.6265, 0.2389, 0.6262])
me_obiekt_zerowy_scianka2_002.materials.append(mat_1_004)
me_obiekt_zerowy_scianka2_002.use_remesh_preserve_volume = False
me_obiekt_zerowy_scianka2_002.use_remesh_preserve_attributes = False
me_obiekt_zerowy_scianka2_002.use_mirror_vertex_groups = False
me_obiekt_zerowy_scianka2_002.update()
me_obiekt_zerowy_noga3_002 = bpy.data.meshes.new('Obiekt_zerowy noga3.002')
me_obiekt_zerowy_noga3_002.from_pydata([(62.32, 40.78, 21.95), (62.32, 40.78, 0.11), (60.78, 44.16, 0.11), (60.78, 44.16, 22.07), (62.45, 37.21, 21.64), (62.45, 37.21, 0.11), (61.22, 33.84, 21.17), (61.22, 33.84, 0.11), (58.71, 31.11, 20.59), (58.71, 31.11, 0.11), (55.33, 29.56, 20.01), (55.33, 29.56, 0.11), (51.76, 29.44, 19.54), (51.76, 29.44, 0.11), (48.4, 30.66, 19.23), (48.4, 30.66, 0.11), (45.66, 33.18, 19.11), (45.66, 33.18, 0.11), (44.12, 36.55, 19.23), (44.12, 36.55, 0.11), (43.99, 40.13, 19.54), (43.99, 40.13, 0.11), (45.22, 43.49, 20.01), (45.22, 43.49, 0.11), (47.73, 46.22, 20.59), (47.73, 46.22, 0.11), (51.11, 47.77, 21.17), (51.11, 47.77, 0.11), (54.68, 47.9, 21.64), (54.68, 47.9, 0.11), (58.04, 46.67, 21.95), (58.04, 46.67, 0.11), (55.09, 40.03, 43.68), (56.69, 36.69, 43.36), (56.97, 33.22, 42.48), (55.97, 30.02, 41.16), (53.72, 27.49, 39.56), (50.62, 26.14, 37.95), (47.26, 26.17, 36.64), (44.05, 27.51, 35.75), (41.37, 30.06, 35.43), (39.77, 33.4, 35.75), (39.5, 36.86, 36.64), (40.5, 40.06, 37.95), (42.74, 42.6, 39.56), (45.85, 43.95, 41.16), (49.2, 43.92, 42.48), (52.42, 42.58, 43.36), (44.62, 32.42, 62.95), (46.34, 29.17, 62.42), (46.91, 25.92, 60.98), (46.36, 23.04, 58.84), (44.67, 20.91, 56.22), (42.12, 19.96, 53.59), (39.21, 20.32, 51.45), (36.3, 21.88, 50.01), (33.74, 24.51, 49.48), (32.02, 27.76, 50.01), (31.44, 31.01, 51.45), (32.0, 33.89, 53.59), (33.69, 36.02, 56.22), (36.24, 36.97, 58.84), (39.15, 36.61, 60.98), (42.06, 35.05, 62.42), (29.03, 21.09, 75.89), (30.91, 17.96, 75.22), (31.94, 15.04, 73.41), (32.06, 12.65, 70.71), (31.19, 11.11, 67.41), (29.45, 10.76, 64.1), (27.22, 11.61, 61.41), (24.76, 13.49, 59.59), (22.36, 16.24, 58.93), (20.48, 19.38, 59.59), (19.45, 22.3, 61.41), (19.34, 24.69, 64.1), (20.21, 26.22, 67.41), (21.94, 26.58, 70.71), (24.17, 25.73, 73.41), (26.63, 23.85, 75.22), (11.55, 8.395, 82.91), (13.6, 5.383, 82.18), (15.09, 2.795, 80.18), (15.88, 0.9013, 77.21), (15.85, -0.03032, 73.57), (14.95, 0.2233, 69.93), (13.39, 1.564, 66.96), (11.39, 3.779, 64.96), (9.16, 6.655, 64.23), (7.115, 9.668, 64.96), (5.627, 12.26, 66.96), (4.832, 14.15, 69.93), (4.868, 15.08, 73.57), (5.765, 14.83, 77.21), (7.321, 13.49, 80.18), (9.322, 11.27, 82.18), (-0.0004516, -0.0003415, 82.91), (2.139, -2.945, 82.18), (3.883, -5.346, 80.18), (5.058, -6.963, 77.21), (5.489, -7.556, 73.57), (5.058, -6.963, 69.93), (3.883, -5.346, 66.96), (2.139, -2.945, 64.96), (-0.000453, -0.0003371, 64.23), (-2.14, 2.944, 64.96), (-3.884, 5.345, 66.96), (-5.059, 6.962, 69.93), (-5.49, 7.555, 73.57), (-5.059, 6.962, 77.21), (-3.884, 5.345, 80.18), (-2.14, 2.944, 82.18)], [], [(0, 1, 2, 3), (4, 5, 1, 0), (4, 6, 7, 5), (8, 9, 7, 6), (8, 10, 11, 9), (12, 13, 11, 10), (14, 15, 13, 12), (16, 17, 15, 14), (16, 18, 19, 17), (18, 20, 21, 19), (22, 23, 21, 20), (22, 24, 25, 23), (24, 26, 27, 25), (28, 29, 27, 26), (30, 31, 29, 28), (30, 3, 2, 31), (32, 33, 0, 3), (33, 34, 4, 0), (34, 35, 6, 4), (35, 36, 8, 6), (36, 37, 10, 8), (37, 38, 12, 10), (38, 39, 14, 12), (39, 40, 16, 14), (40, 41, 18, 16), (41, 42, 20, 18), (42, 43, 22, 20), (43, 44, 24, 22), (44, 45, 26, 24), (45, 46, 28, 26), (46, 47, 30, 28), (47, 32, 3, 30), (48, 49, 33, 32), (49, 50, 34, 33), (50, 51, 35, 34), (51, 52, 36, 35), (52, 53, 37, 36), (53, 54, 38, 37), (54, 55, 39, 38), (55, 56, 40, 39), (56, 57, 41, 40), (57, 58, 42, 41), (58, 59, 43, 42), (59, 60, 44, 43), (60, 61, 45, 44), (61, 62, 46, 45), (62, 63, 47, 46), (63, 48, 32, 47), (64, 65, 49, 48), (65, 66, 50, 49), (66, 67, 51, 50), (67, 68, 52, 51), (68, 69, 53, 52), (69, 70, 54, 53), (70, 71, 55, 54), (71, 72, 56, 55), (72, 73, 57, 56), (73, 74, 58, 57), (74, 75, 59, 58), (75, 76, 60, 59), (76, 77, 61, 60), (77, 78, 62, 61), (78, 79, 63, 62), (79, 64, 48, 63), (80, 81, 65, 64), (81, 82, 66, 65), (82, 83, 67, 66), (83, 84, 68, 67), (84, 85, 69, 68), (85, 86, 70, 69), (86, 87, 71, 70), (87, 88, 72, 71), (88, 89, 73, 72), (89, 90, 74, 73), (90, 91, 75, 74), (91, 92, 76, 75), (92, 93, 77, 76), (93, 94, 78, 77), (94, 95, 79, 78), (95, 80, 64, 79), (96, 97, 81, 80), (97, 98, 82, 81), (98, 99, 83, 82), (99, 100, 84, 83), (100, 101, 85, 84), (101, 102, 86, 85), (102, 103, 87, 86), (103, 104, 88, 87), (104, 105, 89, 88), (105, 106, 90, 89), (106, 107, 91, 90), (107, 108, 92, 91), (108, 109, 93, 92), (109, 110, 94, 93), (110, 111, 95, 94), (111, 96, 80, 95)])
me_obiekt_zerowy_noga3_002.polygons.foreach_set('use_smooth', [True] * 96)
_uv = me_obiekt_zerowy_noga3_002.uv_layers.new(name='UVMap')
_uv.uv.foreach_set('vector', [0.225, 0.1981, 0.226, 0.03312, 0.2823, 0.03301, 0.2813, 0.1984, 0.1713, 0.1981, 0.1718, 0.03352, 0.226, 0.03312, 0.225, 0.1981, 0.1713, 0.1981, 0.1176, 0.1983, 0.1177, 0.03413, 0.1718, 0.03352, 0.06187, 0.198, 0.06146, 0.03481, 0.1177, 0.03413, 0.1176, 0.1983, 0.9459, 0.1984, 0.8898, 0.1988, 0.8893, 0.0355, 0.9455, 0.03505, 0.8364, 0.1986, 0.8353, 0.03576, 0.8893, 0.0355, 0.8898, 0.1988, 0.7815, 0.1984, 0.7827, 0.03639, 0.8353, 0.03576, 0.8364, 0.1986, 0.7252, 0.1988, 0.7254, 0.03682, 0.7827, 0.03639, 0.7815, 0.1984, 0.7252, 0.1988, 0.6702, 0.1984, 0.67, 0.03679, 0.7254, 0.03682, 0.6702, 0.1984, 0.6143, 0.1984, 0.6151, 0.03629, 0.67, 0.03679, 0.5613, 0.1981, 0.5611, 0.03556, 0.6151, 0.03629, 0.6143, 0.1984, 0.5613, 0.1981, 0.504, 0.198, 0.5036, 0.0346, 0.5611, 0.03556, 0.5035, 0.1986, 0.4473, 0.1981, 0.4473, 0.03391, 0.5035, 0.03468, 0.3924, 0.1988, 0.3929, 0.03349, 0.4473, 0.03395, 0.4478, 0.1984, 0.3381, 0.1986, 0.3387, 0.03313, 0.3929, 0.03349, 0.3924, 0.1988, 0.3381, 0.1986, 0.2813, 0.1984, 0.2823, 0.03301, 0.3387, 0.03313, 0.2805, 0.3706, 0.2248, 0.3707, 0.225, 0.1981, 0.2813, 0.1984, 0.2248, 0.3707, 0.1699, 0.37, 0.1713, 0.1981, 0.225, 0.1981, 0.1699, 0.37, 0.1183, 0.3701, 0.1176, 0.1983, 0.1713, 0.1981, 0.1183, 0.3701, 0.06135, 0.3707, 0.06187, 0.198, 0.1176, 0.1983, 0.9465, 0.3695, 0.889, 0.3703, 0.8898, 0.1988, 0.9459, 0.1984, 0.889, 0.3703, 0.8381, 0.3704, 0.8364, 0.1986, 0.8898, 0.1988, 0.8381, 0.3704, 0.7814, 0.3701, 0.7815, 0.1984, 0.8364, 0.1986, 0.7814, 0.3701, 0.7265, 0.37, 0.7252, 0.1988, 0.7815, 0.1984, 0.7265, 0.37, 0.6716, 0.3701, 0.6702, 0.1984, 0.7252, 0.1988, 0.6716, 0.3701, 0.6136, 0.3704, 0.6143, 0.1984, 0.6702, 0.1984, 0.6136, 0.3704, 0.5622, 0.3697, 0.5613, 0.1981, 0.6143, 0.1984, 0.5622, 0.3697, 0.5048, 0.3707, 0.5035, 0.1986, 0.5613, 0.1981, 0.5048, 0.3707, 0.4484, 0.3703, 0.4478, 0.1984, 0.5035, 0.1986, 0.4484, 0.3703, 0.3936, 0.3704, 0.3924, 0.1988, 0.4476, 0.1985, 0.3936, 0.3704, 0.3374, 0.3703, 0.3381, 0.1986, 0.3924, 0.1988, 0.3374, 0.3703, 0.2805, 0.3706, 0.2813, 0.1984, 0.3381, 0.1986, 0.2851, 0.5421, 0.2282, 0.5424, 0.2286, 0.3703, 0.2858, 0.3706, 0.2282, 0.5424, 0.172, 0.5423, 0.1704, 0.3706, 0.2286, 0.3703, 0.172, 0.5423, 0.1171, 0.5423, 0.1162, 0.37, 0.1704, 0.3706, 0.1171, 0.5423, 0.06073, 0.5419, 0.06414, 0.3703, 0.1162, 0.37, 0.9431, 0.5416, 0.8861, 0.5428, 0.888, 0.3707, 0.9465, 0.37, 0.8858, 0.5426, 0.8343, 0.5419, 0.8343, 0.3699, 0.888, 0.3707, 0.8343, 0.5419, 0.7763, 0.5422, 0.7769, 0.37, 0.8343, 0.3699, 0.7763, 0.5422, 0.7214, 0.5423, 0.7206, 0.3696, 0.7769, 0.37, 0.7214, 0.5423, 0.6665, 0.5422, 0.6669, 0.3696, 0.7206, 0.3696, 0.6665, 0.5422, 0.6098, 0.5419, 0.6102, 0.3702, 0.6669, 0.3696, 0.6098, 0.5419, 0.559, 0.542, 0.558, 0.3695, 0.6102, 0.3702, 0.559, 0.542, 0.5014, 0.5428, 0.5031, 0.37, 0.558, 0.3695, 0.5042, 0.542, 0.4473, 0.5426, 0.4475, 0.3703, 0.5048, 0.3702, 0.4473, 0.5426, 0.3956, 0.5426, 0.3947, 0.3701, 0.4472, 0.3703, 0.3956, 0.5426, 0.3407, 0.5419, 0.3405, 0.3707, 0.3947, 0.3701, 0.3407, 0.5419, 0.2851, 0.5421, 0.2858, 0.3706, 0.3405, 0.3707, 0.2844, 0.7147, 0.2271, 0.7145, 0.2264, 0.5419, 0.2841, 0.5425, 0.2271, 0.7145, 0.169, 0.7147, 0.1683, 0.5424, 0.2264, 0.5419, 0.169, 0.7147, 0.1148, 0.7142, 0.115, 0.5422, 0.1683, 0.5424, 0.1148, 0.7142, 0.06272, 0.7145, 0.06073, 0.543, 0.115, 0.5422, 0.9455, 0.7139, 0.8871, 0.7146, 0.8881, 0.5421, 0.9435, 0.5425, 0.8871, 0.7146, 0.8334, 0.7139, 0.8335, 0.5417, 0.8879, 0.542, 0.8334, 0.7139, 0.7759, 0.714, 0.777, 0.5419, 0.8335, 0.5417, 0.7759, 0.714, 0.7196, 0.7136, 0.7207, 0.5417, 0.777, 0.5419, 0.7196, 0.7136, 0.666, 0.7136, 0.6661, 0.5422, 0.7207, 0.5417, 0.666, 0.7136, 0.6093, 0.7141, 0.6106, 0.5421, 0.6661, 0.5422, 0.6093, 0.7141, 0.5571, 0.7135, 0.5546, 0.5419, 0.6106, 0.5421, 0.5571, 0.7135, 0.5022, 0.714, 0.5014, 0.5419, 0.5546, 0.5419, 0.5034, 0.7144, 0.4461, 0.7144, 0.4467, 0.5419, 0.5029, 0.542, 0.4461, 0.7144, 0.3933, 0.7142, 0.393, 0.5419, 0.4467, 0.5419, 0.3933, 0.7142, 0.3391, 0.7149, 0.3398, 0.5425, 0.393, 0.5419, 0.3391, 0.7149, 0.2844, 0.7147, 0.2841, 0.5425, 0.3398, 0.5425, 0.2843, 0.8863, 0.2267, 0.8857, 0.225, 0.7141, 0.2836, 0.7142, 0.2267, 0.8857, 0.1685, 0.8862, 0.1687, 0.714, 0.225, 0.7141, 0.1685, 0.8862, 0.1153, 0.886, 0.1153, 0.7142, 0.1687, 0.714, 0.1153, 0.886, 0.06098, 0.8868, 0.06207, 0.7138, 0.1153, 0.7142, 0.9444, 0.8868, 0.8888, 0.8863, 0.8886, 0.7145, 0.9455, 0.7138, 0.8888, 0.8863, 0.8345, 0.886, 0.8342, 0.7152, 0.8886, 0.7145, 0.8345, 0.886, 0.7779, 0.8862, 0.7793, 0.7149, 0.8342, 0.7152, 0.7779, 0.8862, 0.7216, 0.886, 0.7206, 0.7143, 0.7793, 0.7149, 0.7216, 0.886, 0.667, 0.8865, 0.6668, 0.7142, 0.7206, 0.7143, 0.667, 0.8865, 0.6115, 0.8864, 0.6106, 0.7141, 0.6668, 0.7142, 0.6115, 0.8864, 0.5555, 0.8862, 0.5561, 0.7142, 0.6106, 0.7141, 0.5559, 0.8862, 0.5023, 0.8862, 0.5028, 0.7144, 0.5561, 0.7142, 0.5032, 0.8858, 0.447, 0.8857, 0.4461, 0.7146, 0.5034, 0.7142, 0.447, 0.8857, 0.3932, 0.8857, 0.3927, 0.7143, 0.4461, 0.7146, 0.3932, 0.8857, 0.34, 0.8863, 0.3394, 0.7144, 0.3927, 0.7143, 0.34, 0.8863, 0.2843, 0.8863, 0.2836, 0.7142, 0.3394, 0.7144, 0.2804, 0.9949, 0.2252, 0.9946, 0.225, 0.8862, 0.2808, 0.8864, 0.2252, 0.9946, 0.1742, 0.9949, 0.1717, 0.8863, 0.225, 0.8862, 0.1742, 0.9949, 0.1165, 0.9948, 0.1183, 0.886, 0.1717, 0.8863, 0.1165, 0.9948, 0.06127, 0.9948, 0.06098, 0.8863, 0.1176, 0.8863, 0.945, 0.9946, 0.8912, 0.9946, 0.8917, 0.8864, 0.9451, 0.8862, 0.8912, 0.9946, 0.8368, 0.9947, 0.8372, 0.8865, 0.8917, 0.8864, 0.8368, 0.9947, 0.7802, 0.9948, 0.781, 0.8864, 0.8372, 0.8865, 0.7802, 0.9948, 0.7281, 0.9949, 0.7273, 0.8863, 0.781, 0.8864, 0.7281, 0.9949, 0.6688, 0.9947, 0.6685, 0.8857, 0.7273, 0.8863, 0.6688, 0.9947, 0.6132, 0.9948, 0.6136, 0.8854, 0.6685, 0.8857, 0.6132, 0.9948, 0.5593, 0.9946, 0.5593, 0.8861, 0.6136, 0.8854, 0.5593, 0.9946, 0.5025, 0.9947, 0.5023, 0.8868, 0.5593, 0.8861, 0.5025, 0.9947, 0.4482, 0.9946, 0.4491, 0.8864, 0.5023, 0.8868, 0.4482, 0.9946, 0.3944, 0.9947, 0.3957, 0.8866, 0.4491, 0.8864, 0.3944, 0.9947, 0.3386, 0.9946, 0.3394, 0.8865, 0.3957, 0.8866, 0.3386, 0.9946, 0.2804, 0.9949, 0.2808, 0.8864, 0.3394, 0.8865])
me_obiekt_zerowy_noga3_002.materials.append(mat_mat_3_002)
me_obiekt_zerowy_noga3_002.use_remesh_preserve_volume = False
me_obiekt_zerowy_noga3_002.use_remesh_preserve_attributes = False
me_obiekt_zerowy_noga3_002.use_mirror_vertex_groups = False
me_obiekt_zerowy_noga3_002.update()
me_noga_1_003 = bpy.data.meshes.new('noga_1.003')
me_noga_1_003.from_pydata([(55.19, -40.1, 43.68), (52.51, -42.65, 43.36), (58.14, -46.74, 21.95), (60.87, -44.23, 22.07), (49.3, -43.99, 42.48), (54.78, -47.97, 21.64), (45.95, -44.02, 41.16), (51.2, -47.84, 21.17), (42.84, -42.67, 39.56), (47.83, -46.29, 20.59), (53.82, -27.56, 39.56), (56.06, -30.09, 41.16), (61.32, -33.91, 21.17), (58.81, -31.18, 20.59), (57.07, -33.3, 42.48), (62.55, -37.28, 21.64), (56.79, -36.76, 43.36), (62.42, -40.85, 21.95)], [], [(0, 1, 2, 3), (1, 4, 5, 2), (4, 6, 7, 5), (6, 8, 9, 7), (10, 11, 12, 13), (11, 14, 15, 12), (14, 16, 17, 15), (16, 0, 3, 17)])
me_noga_1_003.polygons.foreach_set('use_smooth', [True] * 8)
_uv = me_noga_1_003.uv_layers.new(name='UVMap')
_uv.uv.foreach_set('vector', [0.2805, 0.3706, 0.2248, 0.3707, 0.225, 0.1981, 0.2813, 0.1984, 0.2248, 0.3707, 0.1699, 0.37, 0.1713, 0.1981, 0.225, 0.1981, 0.1699, 0.37, 0.1183, 0.3701, 0.1176, 0.1983, 0.1713, 0.1981, 0.1183, 0.3701, 0.06135, 0.3707, 0.06187, 0.198, 0.1176, 0.1983, 0.5048, 0.3707, 0.4484, 0.3703, 0.4478, 0.1984, 0.5035, 0.1986, 0.4484, 0.3703, 0.3936, 0.3704, 0.3924, 0.1988, 0.4476, 0.1985, 0.3936, 0.3704, 0.3374, 0.3703, 0.3381, 0.1986, 0.3924, 0.1988, 0.3374, 0.3703, 0.2805, 0.3706, 0.2813, 0.1984, 0.3381, 0.1986])
me_noga_1_003.materials.append(mat_002)
me_noga_1_003.use_remesh_preserve_volume = False
me_noga_1_003.use_remesh_preserve_attributes = False
me_noga_1_003.use_mirror_vertex_groups = False
me_noga_1_003.update()
me_daszek_2_002 = bpy.data.meshes.new('daszek_2.002')
me_daszek_2_002.from_pydata([(-0.8895, -33.23, 67.41), (20.25, -26.36, 67.41), (33.73, -36.16, 56.22), (-6.039, -49.08, 56.22), (4.969, -15.2, 73.57), (42.65, -42.63, 39.81), (-9.445, -59.56, 39.81)], [], [(0, 3, 2, 1), (0, 1, 4), (2, 3, 6, 5)])
me_daszek_2_002.polygons.foreach_set('use_smooth', [True] * 3)
_uv = me_daszek_2_002.uv_layers.new(name='UVMap')
_uv.uv.foreach_set('vector', [0.3591, 0.7991, 0.2389, 0.6262, 0.7556, 0.6265, 0.6347, 0.7995, 0.3591, 0.7991, 0.6347, 0.7995, 0.4964, 0.9589, 0.7556, 0.6265, 0.2389, 0.6262, 0.1548, 0.4479, 0.8407, 0.4448])
me_daszek_2_002.materials.append(mat_002)
me_daszek_2_002.use_remesh_preserve_volume = False
me_daszek_2_002.use_remesh_preserve_attributes = False
me_daszek_2_002.use_mirror_vertex_groups = False
me_daszek_2_002.update()
me_noga_2_003 = bpy.data.meshes.new('noga_2.003')
me_noga_2_003.from_pydata([(-21.08, -64.88, 43.68), (-24.34, -63.12, 43.36), (-26.49, -69.74, 21.95), (-23.25, -71.56, 22.07), (-26.6, -60.48, 42.48), (-28.69, -66.92, 21.64), (-27.67, -57.3, 41.16), (-29.68, -63.48, 21.17), (-27.34, -53.93, 39.56), (-29.25, -59.79, 20.59), (-9.579, -59.7, 39.56), (-11.3, -62.62, 41.16), (-13.31, -68.8, 21.17), (-11.48, -65.57, 20.59), (-14.03, -64.56, 42.48), (-16.12, -71.01, 21.64), (-17.41, -65.37, 43.36), (-19.56, -71.99, 21.95)], [], [(0, 1, 2, 3), (1, 4, 5, 2), (4, 6, 7, 5), (6, 8, 9, 7), (10, 11, 12, 13), (11, 14, 15, 12), (14, 16, 17, 15), (16, 0, 3, 17)])
me_noga_2_003.polygons.foreach_set('use_smooth', [True] * 8)
_uv = me_noga_2_003.uv_layers.new(name='UVMap')
_uv.uv.foreach_set('vector', [0.2805, 0.3706, 0.2248, 0.3707, 0.225, 0.1981, 0.2813, 0.1984, 0.2248, 0.3707, 0.1699, 0.37, 0.1713, 0.1981, 0.225, 0.1981, 0.1699, 0.37, 0.1183, 0.3701, 0.1176, 0.1983, 0.1713, 0.1981, 0.1183, 0.3701, 0.06135, 0.3707, 0.06187, 0.198, 0.1176, 0.1983, 0.5048, 0.3707, 0.4484, 0.3703, 0.4478, 0.1984, 0.5035, 0.1986, 0.4484, 0.3703, 0.3936, 0.3704, 0.3924, 0.1988, 0.4476, 0.1985, 0.3936, 0.3704, 0.3374, 0.3703, 0.3381, 0.1986, 0.3924, 0.1988, 0.3374, 0.3703, 0.2805, 0.3706, 0.2813, 0.1984, 0.3381, 0.1986])
me_noga_2_003.materials.append(mat_002)
me_noga_2_003.use_remesh_preserve_volume = False
me_noga_2_003.use_remesh_preserve_attributes = False
me_noga_2_003.use_mirror_vertex_groups = False
me_noga_2_003.update()
me_daszek_1_002 = bpy.data.meshes.new('daszek_1.002')
me_daszek_1_002.from_pydata([(31.33, -11.11, 67.41), (31.33, 11.11, 67.41), (44.81, 20.91, 56.22), (44.81, -20.91, 56.22), (15.99, 0.03027, 73.57), (53.73, 27.39, 39.81), (53.73, -27.39, 39.81)], [], [(0, 3, 2, 1), (0, 1, 4), (2, 3, 6, 5)])
me_daszek_1_002.polygons.foreach_set('use_smooth', [True] * 3)
_uv = me_daszek_1_002.uv_layers.new(name='UVMap')
_uv.uv.foreach_set('vector', [0.3591, 0.7991, 0.2389, 0.6262, 0.7556, 0.6265, 0.6347, 0.7995, 0.3591, 0.7991, 0.6347, 0.7995, 0.4964, 0.9589, 0.7556, 0.6265, 0.2389, 0.6262, 0.1548, 0.4479, 0.8407, 0.4448])
me_daszek_1_002.materials.append(mat_002)
me_daszek_1_002.use_remesh_preserve_volume = False
me_daszek_1_002.use_remesh_preserve_attributes = False
me_daszek_1_002.use_mirror_vertex_groups = False
me_daszek_1_002.update()
me_obiekt_zerowy_scianka3_002 = bpy.data.meshes.new('Obiekt_zerowy scianka3.002')
me_obiekt_zerowy_scianka3_002.from_pydata([(47.73, 46.22, 20.59), (42.74, 42.6, 39.56), (-9.542, 59.59, 39.56), (-11.45, 65.45, 20.59), (20.21, 26.22, 67.41), (-0.9332, 33.09, 67.41), (-6.083, 48.94, 56.22), (33.69, 36.02, 56.22), (-11.45, 65.45, 0.11), (47.73, 46.22, 0.11), (4.868, 15.08, 73.57)], [], [(0, 3, 2, 1), (4, 7, 6, 5), (8, 3, 0, 9), (4, 5, 10), (1, 2, 6, 7)])
me_obiekt_zerowy_scianka3_002.polygons.foreach_set('use_smooth', [True] * 5)
_uv = me_obiekt_zerowy_scianka3_002.uv_layers.new(name='UVMap')
_uv.uv.foreach_set('vector', [0.1075, 0.2552, 0.885, 0.2539, 0.842, 0.442, 0.1535, 0.4451, 0.3591, 0.7991, 0.2389, 0.6262, 0.7556, 0.6265, 0.6347, 0.7995, 0.8852, 0.05429, 0.885, 0.2539, 0.1075, 0.2552, 0.1077, 0.05562, 0.3591, 0.7991, 0.6347, 0.7995, 0.4964, 0.9589, 0.1535, 0.4451, 0.842, 0.442, 0.7556, 0.6265, 0.2389, 0.6262])
me_obiekt_zerowy_scianka3_002.materials.append(mat_1_004)
me_obiekt_zerowy_scianka3_002.use_remesh_preserve_volume = False
me_obiekt_zerowy_scianka3_002.use_remesh_preserve_attributes = False
me_obiekt_zerowy_scianka3_002.use_mirror_vertex_groups = False
me_obiekt_zerowy_scianka3_002.update()
me_daszek_4_002 = bpy.data.meshes.new('daszek_4.002')
me_daszek_4_002.from_pydata([(-18.81, 27.41, 67.41), (-31.88, 9.422, 67.41), (-48.54, 9.422, 56.22), (-23.96, 43.25, 56.22), (-12.95, 9.373, 73.57), (-59.56, 9.422, 39.81), (-27.37, 53.74, 39.81)], [], [(0, 3, 2, 1), (0, 1, 4), (2, 3, 6, 5)])
me_daszek_4_002.polygons.foreach_set('use_smooth', [True] * 3)
_uv = me_daszek_4_002.uv_layers.new(name='UVMap')
_uv.uv.foreach_set('vector', [0.3591, 0.7991, 0.2389, 0.6262, 0.7556, 0.6265, 0.6347, 0.7995, 0.3591, 0.7991, 0.6347, 0.7995, 0.4964, 0.9589, 0.7556, 0.6265, 0.2389, 0.6262, 0.1548, 0.4479, 0.8407, 0.4448])
me_daszek_4_002.materials.append(mat_002)
me_daszek_4_002.use_remesh_preserve_volume = False
me_daszek_4_002.use_remesh_preserve_attributes = False
me_daszek_4_002.use_mirror_vertex_groups = False
me_daszek_4_002.update()
me_daszek_5_002 = bpy.data.meshes.new('daszek_5.002')
me_daszek_5_002.from_pydata([(20.25, 26.36, 67.41), (-0.8895, 33.23, 67.41), (-6.039, 49.08, 56.22), (33.73, 36.16, 56.22), (4.912, 15.22, 73.57), (-9.445, 59.56, 39.81), (42.65, 42.63, 39.81)], [], [(0, 3, 2, 1), (0, 1, 4), (2, 3, 6, 5)])
me_daszek_5_002.polygons.foreach_set('use_smooth', [True] * 3)
_uv = me_daszek_5_002.uv_layers.new(name='UVMap')
_uv.uv.foreach_set('vector', [0.3591, 0.7991, 0.2389, 0.6262, 0.7556, 0.6265, 0.6347, 0.7995, 0.3591, 0.7991, 0.6347, 0.7995, 0.4964, 0.9589, 0.7556, 0.6265, 0.2389, 0.6262, 0.1548, 0.4479, 0.8407, 0.4448])
me_daszek_5_002.materials.append(mat_002)
me_daszek_5_002.use_remesh_preserve_volume = False
me_daszek_5_002.use_remesh_preserve_attributes = False
me_daszek_5_002.use_mirror_vertex_groups = False
me_daszek_5_002.update()
me_noga_4_003 = bpy.data.meshes.new('noga_4.003')
me_noga_4_003.from_pydata([(-21.08, 64.88, 43.68), (-17.41, 65.37, 43.36), (-19.56, 71.99, 21.95), (-23.25, 71.56, 22.07), (-14.03, 64.56, 42.48), (-16.12, 71.01, 21.64), (-11.3, 62.62, 41.16), (-13.31, 68.8, 21.17), (-9.579, 59.7, 39.56), (-11.48, 65.57, 20.59), (-27.34, 53.93, 39.56), (-27.67, 57.3, 41.16), (-29.68, 63.48, 21.17), (-29.25, 59.79, 20.59), (-26.6, 60.48, 42.48), (-28.69, 66.92, 21.64), (-24.34, 63.12, 43.36), (-26.49, 69.74, 21.95)], [], [(0, 1, 2, 3), (1, 4, 5, 2), (4, 6, 7, 5), (6, 8, 9, 7), (10, 11, 12, 13), (11, 14, 15, 12), (14, 16, 17, 15), (16, 0, 3, 17)])
me_noga_4_003.polygons.foreach_set('use_smooth', [True] * 8)
_uv = me_noga_4_003.uv_layers.new(name='UVMap')
_uv.uv.foreach_set('vector', [0.2805, 0.3706, 0.2248, 0.3707, 0.225, 0.1981, 0.2813, 0.1984, 0.2248, 0.3707, 0.1699, 0.37, 0.1713, 0.1981, 0.225, 0.1981, 0.1699, 0.37, 0.1183, 0.3701, 0.1176, 0.1983, 0.1713, 0.1981, 0.1183, 0.3701, 0.06135, 0.3707, 0.06187, 0.198, 0.1176, 0.1983, 0.5048, 0.3707, 0.4484, 0.3703, 0.4478, 0.1984, 0.5035, 0.1986, 0.4484, 0.3703, 0.3936, 0.3704, 0.3924, 0.1988, 0.4476, 0.1985, 0.3936, 0.3704, 0.3374, 0.3703, 0.3381, 0.1986, 0.3924, 0.1988, 0.3374, 0.3703, 0.2805, 0.3706, 0.2813, 0.1984, 0.3381, 0.1986])
me_noga_4_003.materials.append(mat_002)
me_noga_4_003.use_remesh_preserve_volume = False
me_noga_4_003.use_remesh_preserve_attributes = False
me_noga_4_003.use_mirror_vertex_groups = False
me_noga_4_003.update()
me_obiekt_zerowy_noga1_002 = bpy.data.meshes.new('Obiekt_zerowy noga1.002')
me_obiekt_zerowy_noga1_002.from_pydata([(-26.45, -69.62, 21.95), (-26.45, -69.62, 0.1099), (-23.21, -71.45, 0.1099), (-23.21, -71.45, 22.07), (-28.65, -66.81, 21.64), (-28.65, -66.81, 0.1099), (-29.64, -63.37, 21.17), (-29.64, -63.37, 0.1099), (-29.21, -59.68, 20.59), (-29.21, -59.68, 0.1099), (-27.39, -56.44, 20.01), (-27.39, -56.44, 0.1099), (-24.57, -54.24, 19.54), (-24.57, -54.24, 0.1099), (-21.13, -53.25, 19.23), (-21.13, -53.25, 0.1099), (-17.44, -53.68, 19.11), (-17.44, -53.68, 0.1099), (-14.21, -55.5, 19.23), (-14.21, -55.5, 0.1099), (-12.0, -58.32, 19.54), (-12.0, -58.32, 0.1099), (-11.02, -61.76, 20.01), (-11.02, -61.76, 0.1099), (-11.45, -65.45, 20.59), (-11.45, -65.45, 0.1099), (-13.27, -68.68, 21.17), (-13.27, -68.68, 0.1099), (-16.09, -70.89, 21.64), (-16.09, -70.89, 0.1099), (-19.53, -71.87, 21.95), (-19.53, -71.87, 0.1099), (-21.04, -64.77, 43.68), (-24.3, -63.01, 43.36), (-26.56, -60.37, 42.48), (-27.63, -57.18, 41.16), (-27.31, -53.82, 39.56), (-25.59, -50.9, 37.95), (-22.85, -48.95, 36.64), (-19.47, -48.15, 35.75), (-15.8, -48.64, 35.43), (-12.55, -50.4, 35.75), (-10.29, -53.04, 36.64), (-9.217, -56.22, 37.95), (-9.542, -59.59, 39.56), (-11.26, -62.5, 41.16), (-13.99, -64.45, 42.48), (-17.38, -65.26, 43.36), (-17.04, -52.46, 62.95), (-20.34, -50.83, 62.42), (-22.72, -48.54, 60.98), (-23.96, -45.89, 58.84), (-23.85, -43.17, 56.22), (-22.34, -40.9, 53.59), (-19.78, -39.49, 51.45), (-16.51, -39.04, 50.01), (-12.89, -39.66, 49.48), (-9.588, -41.28, 50.01), (-7.21, -43.57, 51.45), (-5.969, -46.22, 53.59), (-6.083, -48.94, 56.22), (-7.59, -51.21, 58.84), (-10.15, -52.63, 60.98), (-13.42, -53.08, 62.42), (-11.09, -34.13, 75.89), (-14.45, -32.7, 75.22), (-17.0, -30.94, 73.41), (-18.5, -29.08, 70.71), (-18.7, -27.32, 67.41), (-17.5, -26.02, 64.1), (-15.2, -25.39, 61.41), (-12.1, -25.47, 59.59), (-8.54, -26.28, 58.93), (-5.179, -27.72, 59.59), (-2.629, -29.47, 61.41), (-1.133, -31.34, 64.1), (-0.9332, -33.09, 67.41), (-2.127, -34.4, 70.71), (-4.433, -35.03, 73.41), (-7.529, -34.95, 75.22), (-4.414, -13.58, 82.91), (-7.839, -12.35, 82.18), (-10.56, -11.13, 80.18), (-12.32, -10.06, 77.21), (-12.84, -9.29, 73.57), (-11.96, -8.968, 69.93), (-9.917, -9.138, 66.96), (-6.996, -9.754, 64.96), (-3.499, -10.77, 64.23), (-0.07355, -12.0, 64.96), (2.651, -13.22, 66.96), (4.407, -14.29, 69.93), (4.926, -15.06, 73.57), (4.051, -15.38, 77.21), (2.004, -15.21, 80.18), (-0.9165, -14.6, 82.18), (0.0001584, 0.0005121, 82.91), (-3.461, 1.125, 82.18), (-6.284, 2.042, 80.18), (-8.185, 2.66, 77.21), (-8.882, 2.886, 73.57), (-8.185, 2.66, 69.93), (-6.284, 2.042, 66.96), (-3.461, 1.125, 64.96), (0.0001634, 0.0005159, 64.23), (3.461, -1.124, 64.96), (6.284, -2.041, 66.96), (8.185, -2.659, 69.93), (8.882, -2.885, 73.57), (8.185, -2.659, 77.21), (6.284, -2.041, 80.18), (3.461, -1.124, 82.18)], [], [(0, 1, 2, 3), (4, 5, 1, 0), (4, 6, 7, 5), (8, 9, 7, 6), (8, 10, 11, 9), (12, 13, 11, 10), (14, 15, 13, 12), (16, 17, 15, 14), (16, 18, 19, 17), (18, 20, 21, 19), (22, 23, 21, 20), (22, 24, 25, 23), (24, 26, 27, 25), (28, 29, 27, 26), (30, 31, 29, 28), (30, 3, 2, 31), (32, 33, 0, 3), (33, 34, 4, 0), (34, 35, 6, 4), (35, 36, 8, 6), (36, 37, 10, 8), (37, 38, 12, 10), (38, 39, 14, 12), (39, 40, 16, 14), (40, 41, 18, 16), (41, 42, 20, 18), (42, 43, 22, 20), (43, 44, 24, 22), (44, 45, 26, 24), (45, 46, 28, 26), (46, 47, 30, 28), (47, 32, 3, 30), (48, 49, 33, 32), (49, 50, 34, 33), (50, 51, 35, 34), (51, 52, 36, 35), (52, 53, 37, 36), (53, 54, 38, 37), (54, 55, 39, 38), (55, 56, 40, 39), (56, 57, 41, 40), (57, 58, 42, 41), (58, 59, 43, 42), (59, 60, 44, 43), (60, 61, 45, 44), (61, 62, 46, 45), (62, 63, 47, 46), (63, 48, 32, 47), (64, 65, 49, 48), (65, 66, 50, 49), (66, 67, 51, 50), (67, 68, 52, 51), (68, 69, 53, 52), (69, 70, 54, 53), (70, 71, 55, 54), (71, 72, 56, 55), (72, 73, 57, 56), (73, 74, 58, 57), (74, 75, 59, 58), (75, 76, 60, 59), (76, 77, 61, 60), (77, 78, 62, 61), (78, 79, 63, 62), (79, 64, 48, 63), (80, 81, 65, 64), (81, 82, 66, 65), (82, 83, 67, 66), (83, 84, 68, 67), (84, 85, 69, 68), (85, 86, 70, 69), (86, 87, 71, 70), (87, 88, 72, 71), (88, 89, 73, 72), (89, 90, 74, 73), (90, 91, 75, 74), (91, 92, 76, 75), (92, 93, 77, 76), (93, 94, 78, 77), (94, 95, 79, 78), (95, 80, 64, 79), (96, 97, 81, 80), (97, 98, 82, 81), (98, 99, 83, 82), (99, 100, 84, 83), (100, 101, 85, 84), (101, 102, 86, 85), (102, 103, 87, 86), (103, 104, 88, 87), (104, 105, 89, 88), (105, 106, 90, 89), (106, 107, 91, 90), (107, 108, 92, 91), (108, 109, 93, 92), (109, 110, 94, 93), (110, 111, 95, 94), (111, 96, 80, 95)])
me_obiekt_zerowy_noga1_002.polygons.foreach_set('use_smooth', [True] * 96)
_uv = me_obiekt_zerowy_noga1_002.uv_layers.new(name='UVMap')
_uv.uv.foreach_set('vector', [0.225, 0.1981, 0.226, 0.03312, 0.2823, 0.03301, 0.2813, 0.1984, 0.1713, 0.1981, 0.1718, 0.03352, 0.226, 0.03312, 0.225, 0.1981, 0.1713, 0.1981, 0.1176, 0.1983, 0.1177, 0.03413, 0.1718, 0.03352, 0.06187, 0.198, 0.06146, 0.03481, 0.1177, 0.03413, 0.1176, 0.1983, 0.9459, 0.1984, 0.8898, 0.1988, 0.8893, 0.0355, 0.9455, 0.03505, 0.8364, 0.1986, 0.8353, 0.03576, 0.8893, 0.0355, 0.8898, 0.1988, 0.7815, 0.1984, 0.7827, 0.03639, 0.8353, 0.03576, 0.8364, 0.1986, 0.7252, 0.1988, 0.7254, 0.03682, 0.7827, 0.03639, 0.7815, 0.1984, 0.7252, 0.1988, 0.6702, 0.1984, 0.67, 0.03679, 0.7254, 0.03682, 0.6702, 0.1984, 0.6143, 0.1984, 0.6151, 0.03629, 0.67, 0.03679, 0.5613, 0.1981, 0.5611, 0.03556, 0.6151, 0.03629, 0.6143, 0.1984, 0.5613, 0.1981, 0.504, 0.198, 0.5036, 0.0346, 0.5611, 0.03556, 0.5035, 0.1986, 0.4473, 0.1981, 0.4473, 0.03391, 0.5035, 0.03468, 0.3924, 0.1988, 0.3929, 0.03349, 0.4473, 0.03395, 0.4478, 0.1984, 0.3381, 0.1986, 0.3387, 0.03313, 0.3929, 0.03349, 0.3924, 0.1988, 0.3381, 0.1986, 0.2813, 0.1984, 0.2823, 0.03301, 0.3387, 0.03313, 0.2805, 0.3706, 0.2248, 0.3707, 0.225, 0.1981, 0.2813, 0.1984, 0.2248, 0.3707, 0.1699, 0.37, 0.1713, 0.1981, 0.225, 0.1981, 0.1699, 0.37, 0.1183, 0.3701, 0.1176, 0.1983, 0.1713, 0.1981, 0.1183, 0.3701, 0.06135, 0.3707, 0.06187, 0.198, 0.1176, 0.1983, 0.9465, 0.3695, 0.889, 0.3703, 0.8898, 0.1988, 0.9459, 0.1984, 0.889, 0.3703, 0.8381, 0.3704, 0.8364, 0.1986, 0.8898, 0.1988, 0.8381, 0.3704, 0.7814, 0.3701, 0.7815, 0.1984, 0.8364, 0.1986, 0.7814, 0.3701, 0.7265, 0.37, 0.7252, 0.1988, 0.7815, 0.1984, 0.7265, 0.37, 0.6716, 0.3701, 0.6702, 0.1984, 0.7252, 0.1988, 0.6716, 0.3701, 0.6136, 0.3704, 0.6143, 0.1984, 0.6702, 0.1984, 0.6136, 0.3704, 0.5622, 0.3697, 0.5613, 0.1981, 0.6143, 0.1984, 0.5622, 0.3697, 0.5048, 0.3707, 0.5035, 0.1986, 0.5613, 0.1981, 0.5048, 0.3707, 0.4484, 0.3703, 0.4478, 0.1984, 0.5035, 0.1986, 0.4484, 0.3703, 0.3936, 0.3704, 0.3924, 0.1988, 0.4476, 0.1985, 0.3936, 0.3704, 0.3374, 0.3703, 0.3381, 0.1986, 0.3924, 0.1988, 0.3374, 0.3703, 0.2805, 0.3706, 0.2813, 0.1984, 0.3381, 0.1986, 0.2851, 0.5421, 0.2282, 0.5424, 0.2286, 0.3703, 0.2858, 0.3706, 0.2282, 0.5424, 0.172, 0.5423, 0.1704, 0.3706, 0.2286, 0.3703, 0.172, 0.5423, 0.1171, 0.5423, 0.1162, 0.37, 0.1704, 0.3706, 0.1171, 0.5423, 0.06073, 0.5419, 0.06414, 0.3703, 0.1162, 0.37, 0.9431, 0.5416, 0.8861, 0.5428, 0.888, 0.3707, 0.9465, 0.37, 0.8858, 0.5426, 0.8343, 0.5419, 0.8343, 0.3699, 0.888, 0.3707, 0.8343, 0.5419, 0.7763, 0.5422, 0.7769, 0.37, 0.8343, 0.3699, 0.7763, 0.5422, 0.7214, 0.5423, 0.7206, 0.3696, 0.7769, 0.37, 0.7214, 0.5423, 0.6665, 0.5422, 0.6669, 0.3696, 0.7206, 0.3696, 0.6665, 0.5422, 0.6098, 0.5419, 0.6102, 0.3702, 0.6669, 0.3696, 0.6098, 0.5419, 0.559, 0.542, 0.558, 0.3695, 0.6102, 0.3702, 0.559, 0.542, 0.5014, 0.5428, 0.5031, 0.37, 0.558, 0.3695, 0.5042, 0.542, 0.4473, 0.5426, 0.4475, 0.3703, 0.5048, 0.3702, 0.4473, 0.5426, 0.3956, 0.5426, 0.3947, 0.3701, 0.4472, 0.3703, 0.3956, 0.5426, 0.3407, 0.5419, 0.3405, 0.3707, 0.3947, 0.3701, 0.3407, 0.5419, 0.2851, 0.5421, 0.2858, 0.3706, 0.3405, 0.3707, 0.2844, 0.7147, 0.2271, 0.7145, 0.2264, 0.5419, 0.2841, 0.5425, 0.2271, 0.7145, 0.169, 0.7147, 0.1683, 0.5424, 0.2264, 0.5419, 0.169, 0.7147, 0.1148, 0.7142, 0.115, 0.5422, 0.1683, 0.5424, 0.1148, 0.7142, 0.06272, 0.7145, 0.06073, 0.543, 0.115, 0.5422, 0.9455, 0.7139, 0.8871, 0.7146, 0.8881, 0.5421, 0.9435, 0.5425, 0.8871, 0.7146, 0.8334, 0.7139, 0.8335, 0.5417, 0.8879, 0.542, 0.8334, 0.7139, 0.7759, 0.714, 0.777, 0.5419, 0.8335, 0.5417, 0.7759, 0.714, 0.7196, 0.7136, 0.7207, 0.5417, 0.777, 0.5419, 0.7196, 0.7136, 0.666, 0.7136, 0.6661, 0.5422, 0.7207, 0.5417, 0.666, 0.7136, 0.6093, 0.7141, 0.6106, 0.5421, 0.6661, 0.5422, 0.6093, 0.7141, 0.5571, 0.7135, 0.5546, 0.5419, 0.6106, 0.5421, 0.5571, 0.7135, 0.5022, 0.714, 0.5014, 0.5419, 0.5546, 0.5419, 0.5034, 0.7144, 0.4461, 0.7144, 0.4467, 0.5419, 0.5029, 0.542, 0.4461, 0.7144, 0.3933, 0.7142, 0.393, 0.5419, 0.4467, 0.5419, 0.3933, 0.7142, 0.3391, 0.7149, 0.3398, 0.5425, 0.393, 0.5419, 0.3391, 0.7149, 0.2844, 0.7147, 0.2841, 0.5425, 0.3398, 0.5425, 0.2843, 0.8863, 0.2267, 0.8857, 0.225, 0.7141, 0.2836, 0.7142, 0.2267, 0.8857, 0.1685, 0.8862, 0.1687, 0.714, 0.225, 0.7141, 0.1685, 0.8862, 0.1153, 0.886, 0.1153, 0.7142, 0.1687, 0.714, 0.1153, 0.886, 0.06098, 0.8868, 0.06207, 0.7138, 0.1153, 0.7142, 0.9444, 0.8868, 0.8888, 0.8863, 0.8886, 0.7145, 0.9455, 0.7138, 0.8888, 0.8863, 0.8345, 0.886, 0.8342, 0.7152, 0.8886, 0.7145, 0.8345, 0.886, 0.7779, 0.8862, 0.7793, 0.7149, 0.8342, 0.7152, 0.7779, 0.8862, 0.7216, 0.886, 0.7206, 0.7143, 0.7793, 0.7149, 0.7216, 0.886, 0.667, 0.8865, 0.6668, 0.7142, 0.7206, 0.7143, 0.667, 0.8865, 0.6115, 0.8864, 0.6106, 0.7141, 0.6668, 0.7142, 0.6115, 0.8864, 0.5555, 0.8862, 0.5561, 0.7142, 0.6106, 0.7141, 0.5559, 0.8862, 0.5023, 0.8862, 0.5028, 0.7144, 0.5561, 0.7142, 0.5032, 0.8858, 0.447, 0.8857, 0.4461, 0.7146, 0.5034, 0.7142, 0.447, 0.8857, 0.3932, 0.8857, 0.3927, 0.7143, 0.4461, 0.7146, 0.3932, 0.8857, 0.34, 0.8863, 0.3394, 0.7144, 0.3927, 0.7143, 0.34, 0.8863, 0.2843, 0.8863, 0.2836, 0.7142, 0.3394, 0.7144, 0.2804, 0.9949, 0.2252, 0.9946, 0.225, 0.8862, 0.2808, 0.8864, 0.2252, 0.9946, 0.1742, 0.9949, 0.1717, 0.8863, 0.225, 0.8862, 0.1742, 0.9949, 0.1165, 0.9948, 0.1183, 0.886, 0.1717, 0.8863, 0.1165, 0.9948, 0.06127, 0.9948, 0.06098, 0.8863, 0.1176, 0.8863, 0.945, 0.9946, 0.8912, 0.9946, 0.8917, 0.8864, 0.9451, 0.8862, 0.8912, 0.9946, 0.8368, 0.9947, 0.8372, 0.8865, 0.8917, 0.8864, 0.8368, 0.9947, 0.7802, 0.9948, 0.781, 0.8864, 0.8372, 0.8865, 0.7802, 0.9948, 0.7281, 0.9949, 0.7273, 0.8863, 0.781, 0.8864, 0.7281, 0.9949, 0.6688, 0.9947, 0.6685, 0.8857, 0.7273, 0.8863, 0.6688, 0.9947, 0.6132, 0.9948, 0.6136, 0.8854, 0.6685, 0.8857, 0.6132, 0.9948, 0.5593, 0.9946, 0.5593, 0.8861, 0.6136, 0.8854, 0.5593, 0.9946, 0.5025, 0.9947, 0.5023, 0.8868, 0.5593, 0.8861, 0.5025, 0.9947, 0.4482, 0.9946, 0.4491, 0.8864, 0.5023, 0.8868, 0.4482, 0.9946, 0.3944, 0.9947, 0.3957, 0.8866, 0.4491, 0.8864, 0.3944, 0.9947, 0.3386, 0.9946, 0.3394, 0.8865, 0.3957, 0.8866, 0.3386, 0.9946, 0.2804, 0.9949, 0.2808, 0.8864, 0.3394, 0.8865])
me_obiekt_zerowy_noga1_002.materials.append(mat_mat_3_002)
me_obiekt_zerowy_noga1_002.use_remesh_preserve_volume = False
me_obiekt_zerowy_noga1_002.use_remesh_preserve_attributes = False
me_obiekt_zerowy_noga1_002.use_mirror_vertex_groups = False
me_obiekt_zerowy_noga1_002.update()
me_obiekt_zerowy_scianka1_002 = bpy.data.meshes.new('Obiekt_zerowy scianka1.002')
me_obiekt_zerowy_scianka1_002.from_pydata([(-11.45, -65.45, 20.59), (-9.542, -59.59, 39.56), (42.74, -42.6, 39.56), (47.73, -46.22, 20.59), (-0.9332, -33.09, 67.41), (20.21, -26.22, 67.41), (33.69, -36.02, 56.22), (-6.083, -48.94, 56.22), (47.73, -46.22, 0.11), (-11.45, -65.45, 0.1099), (4.926, -15.06, 73.57)], [], [(0, 3, 2, 1), (4, 7, 6, 5), (8, 3, 0, 9), (4, 5, 10), (1, 2, 6, 7)])
me_obiekt_zerowy_scianka1_002.polygons.foreach_set('use_smooth', [True] * 5)
_uv = me_obiekt_zerowy_scianka1_002.uv_layers.new(name='UVMap')
_uv.uv.foreach_set('vector', [0.1075, 0.2552, 0.885, 0.2539, 0.842, 0.442, 0.1535, 0.4451, 0.3591, 0.7991, 0.2389, 0.6262, 0.7556, 0.6265, 0.6347, 0.7995, 0.8852, 0.05429, 0.885, 0.2539, 0.1075, 0.2552, 0.1077, 0.05562, 0.3591, 0.7991, 0.6347, 0.7995, 0.4964, 0.9589, 0.1535, 0.4451, 0.842, 0.442, 0.7556, 0.6265, 0.2389, 0.6262])
me_obiekt_zerowy_scianka1_002.materials.append(mat_1_004)
me_obiekt_zerowy_scianka1_002.use_remesh_preserve_volume = False
me_obiekt_zerowy_scianka1_002.use_remesh_preserve_attributes = False
me_obiekt_zerowy_scianka1_002.use_mirror_vertex_groups = False
me_obiekt_zerowy_scianka1_002.update()
me_obiekt_zerowy_noga_002 = bpy.data.meshes.new('Obiekt_zerowy noga.002')
me_obiekt_zerowy_noga_002.from_pydata([(-19.53, 71.87, 21.95), (-19.53, 71.87, 0.11), (-23.21, 71.45, 0.11), (-23.21, 71.45, 22.07), (-16.09, 70.89, 21.64), (-16.09, 70.89, 0.11), (-13.27, 68.68, 21.17), (-13.27, 68.68, 0.11), (-11.45, 65.45, 20.59), (-11.45, 65.45, 0.11), (-11.02, 61.76, 20.01), (-11.02, 61.76, 0.11), (-12.0, 58.32, 19.54), (-12.0, 58.32, 0.11), (-14.21, 55.5, 19.23), (-14.21, 55.5, 0.11), (-17.44, 53.68, 19.11), (-17.44, 53.68, 0.11), (-21.13, 53.25, 19.23), (-21.13, 53.25, 0.11), (-24.57, 54.24, 19.54), (-24.57, 54.24, 0.11), (-27.39, 56.44, 20.01), (-27.39, 56.44, 0.11), (-29.21, 59.68, 20.59), (-29.21, 59.68, 0.11), (-29.64, 63.37, 21.17), (-29.64, 63.37, 0.11), (-28.65, 66.81, 21.64), (-28.65, 66.81, 0.11), (-26.45, 69.62, 21.95), (-26.45, 69.62, 0.11), (-21.04, 64.77, 43.68), (-17.38, 65.26, 43.36), (-13.99, 64.45, 42.48), (-11.26, 62.5, 41.16), (-9.542, 59.59, 39.56), (-9.217, 56.22, 37.95), (-10.29, 53.04, 36.64), (-12.55, 50.4, 35.75), (-15.8, 48.64, 35.43), (-19.47, 48.15, 35.75), (-22.85, 48.95, 36.64), (-25.59, 50.9, 37.95), (-27.31, 53.82, 39.56), (-27.63, 57.18, 41.16), (-26.56, 60.37, 42.48), (-24.3, 63.01, 43.36), (-17.04, 52.46, 62.95), (-13.42, 53.08, 62.42), (-10.15, 52.63, 60.98), (-7.59, 51.21, 58.84), (-6.083, 48.94, 56.22), (-5.969, 46.22, 53.59), (-7.21, 43.57, 51.45), (-9.588, 41.28, 50.01), (-12.89, 39.66, 49.48), (-16.51, 39.04, 50.01), (-19.78, 39.49, 51.45), (-22.34, 40.9, 53.59), (-23.85, 43.17, 56.22), (-23.96, 45.89, 58.84), (-22.72, 48.54, 60.98), (-20.34, 50.83, 62.42), (-11.09, 34.13, 75.89), (-7.529, 34.95, 75.22), (-4.433, 35.03, 73.41), (-2.127, 34.4, 70.71), (-0.9332, 33.09, 67.41), (-1.133, 31.34, 64.1), (-2.629, 29.47, 61.41), (-5.179, 27.72, 59.59), (-8.54, 26.28, 58.93), (-12.1, 25.47, 59.59), (-15.2, 25.39, 61.41), (-17.5, 26.02, 64.1), (-18.7, 27.32, 67.41), (-18.5, 29.08, 70.71), (-17.0, 30.94, 73.41), (-14.45, 32.7, 75.22), (-4.414, 13.58, 82.91), (-0.9165, 14.6, 82.18), (2.004, 15.21, 80.18), (4.051, 15.38, 77.21), (4.926, 15.06, 73.57), (4.407, 14.29, 69.93), (2.651, 13.22, 66.96), (-0.07353, 12.0, 64.96), (-3.499, 10.77, 64.23), (-6.996, 9.754, 64.96), (-9.917, 9.138, 66.96), (-11.96, 8.968, 69.93), (-12.84, 9.29, 73.57), (-12.32, 10.06, 77.21), (-10.56, 11.13, 80.18), (-7.839, 12.35, 82.18), (0.0001824, -0.0005329, 82.91), (3.461, 1.124, 82.18), (6.284, 2.041, 80.18), (8.185, 2.659, 77.21), (8.882, 2.885, 73.57), (8.185, 2.659, 69.93), (6.284, 2.041, 66.96), (3.461, 1.124, 64.96), (0.0001784, -0.0005333, 64.23), (-3.461, -1.125, 64.96), (-6.284, -2.042, 66.96), (-8.185, -2.66, 69.93), (-8.882, -2.886, 73.57), (-8.185, -2.66, 77.21), (-6.284, -2.042, 80.18), (-3.461, -1.125, 82.18)], [], [(0, 1, 2, 3), (4, 5, 1, 0), (4, 6, 7, 5), (8, 9, 7, 6), (8, 10, 11, 9), (12, 13, 11, 10), (14, 15, 13, 12), (16, 17, 15, 14), (16, 18, 19, 17), (18, 20, 21, 19), (22, 23, 21, 20), (22, 24, 25, 23), (24, 26, 27, 25), (28, 29, 27, 26), (30, 31, 29, 28), (30, 3, 2, 31), (32, 33, 0, 3), (33, 34, 4, 0), (34, 35, 6, 4), (35, 36, 8, 6), (36, 37, 10, 8), (37, 38, 12, 10), (38, 39, 14, 12), (39, 40, 16, 14), (40, 41, 18, 16), (41, 42, 20, 18), (42, 43, 22, 20), (43, 44, 24, 22), (44, 45, 26, 24), (45, 46, 28, 26), (46, 47, 30, 28), (47, 32, 3, 30), (48, 49, 33, 32), (49, 50, 34, 33), (50, 51, 35, 34), (51, 52, 36, 35), (52, 53, 37, 36), (53, 54, 38, 37), (54, 55, 39, 38), (55, 56, 40, 39), (56, 57, 41, 40), (57, 58, 42, 41), (58, 59, 43, 42), (59, 60, 44, 43), (60, 61, 45, 44), (61, 62, 46, 45), (62, 63, 47, 46), (63, 48, 32, 47), (64, 65, 49, 48), (65, 66, 50, 49), (66, 67, 51, 50), (67, 68, 52, 51), (68, 69, 53, 52), (69, 70, 54, 53), (70, 71, 55, 54), (71, 72, 56, 55), (72, 73, 57, 56), (73, 74, 58, 57), (74, 75, 59, 58), (75, 76, 60, 59), (76, 77, 61, 60), (77, 78, 62, 61), (78, 79, 63, 62), (79, 64, 48, 63), (80, 81, 65, 64), (81, 82, 66, 65), (82, 83, 67, 66), (83, 84, 68, 67), (84, 85, 69, 68), (85, 86, 70, 69), (86, 87, 71, 70), (87, 88, 72, 71), (88, 89, 73, 72), (89, 90, 74, 73), (90, 91, 75, 74), (91, 92, 76, 75), (92, 93, 77, 76), (93, 94, 78, 77), (94, 95, 79, 78), (95, 80, 64, 79), (96, 97, 81, 80), (97, 98, 82, 81), (98, 99, 83, 82), (99, 100, 84, 83), (100, 101, 85, 84), (101, 102, 86, 85), (102, 103, 87, 86), (103, 104, 88, 87), (104, 105, 89, 88), (105, 106, 90, 89), (106, 107, 91, 90), (107, 108, 92, 91), (108, 109, 93, 92), (109, 110, 94, 93), (110, 111, 95, 94), (111, 96, 80, 95)])
me_obiekt_zerowy_noga_002.polygons.foreach_set('use_smooth', [True] * 96)
_uv = me_obiekt_zerowy_noga_002.uv_layers.new(name='UVMap')
_uv.uv.foreach_set('vector', [0.225, 0.1981, 0.226, 0.03312, 0.2823, 0.03301, 0.2813, 0.1984, 0.1713, 0.1981, 0.1718, 0.03352, 0.226, 0.03312, 0.225, 0.1981, 0.1713, 0.1981, 0.1176, 0.1983, 0.1177, 0.03413, 0.1718, 0.03352, 0.06187, 0.198, 0.06146, 0.03481, 0.1177, 0.03413, 0.1176, 0.1983, 0.9459, 0.1984, 0.8898, 0.1988, 0.8893, 0.0355, 0.9455, 0.03505, 0.8364, 0.1986, 0.8353, 0.03576, 0.8893, 0.0355, 0.8898, 0.1988, 0.7815, 0.1984, 0.7827, 0.03639, 0.8353, 0.03576, 0.8364, 0.1986, 0.7252, 0.1988, 0.7254, 0.03682, 0.7827, 0.03639, 0.7815, 0.1984, 0.7252, 0.1988, 0.6702, 0.1984, 0.67, 0.03679, 0.7254, 0.03682, 0.6702, 0.1984, 0.6143, 0.1984, 0.6151, 0.03629, 0.67, 0.03679, 0.5613, 0.1981, 0.5611, 0.03556, 0.6151, 0.03629, 0.6143, 0.1984, 0.5613, 0.1981, 0.504, 0.198, 0.5036, 0.0346, 0.5611, 0.03556, 0.5035, 0.1986, 0.4473, 0.1981, 0.4473, 0.03391, 0.5035, 0.03468, 0.3924, 0.1988, 0.3929, 0.03349, 0.4473, 0.03395, 0.4478, 0.1984, 0.3381, 0.1986, 0.3387, 0.03313, 0.3929, 0.03349, 0.3924, 0.1988, 0.3381, 0.1986, 0.2813, 0.1984, 0.2823, 0.03301, 0.3387, 0.03313, 0.2805, 0.3706, 0.2248, 0.3707, 0.225, 0.1981, 0.2813, 0.1984, 0.2248, 0.3707, 0.1699, 0.37, 0.1713, 0.1981, 0.225, 0.1981, 0.1699, 0.37, 0.1183, 0.3701, 0.1176, 0.1983, 0.1713, 0.1981, 0.1183, 0.3701, 0.06135, 0.3707, 0.06187, 0.198, 0.1176, 0.1983, 0.9465, 0.3695, 0.889, 0.3703, 0.8898, 0.1988, 0.9459, 0.1984, 0.889, 0.3703, 0.8381, 0.3704, 0.8364, 0.1986, 0.8898, 0.1988, 0.8381, 0.3704, 0.7814, 0.3701, 0.7815, 0.1984, 0.8364, 0.1986, 0.7814, 0.3701, 0.7265, 0.37, 0.7252, 0.1988, 0.7815, 0.1984, 0.7265, 0.37, 0.6716, 0.3701, 0.6702, 0.1984, 0.7252, 0.1988, 0.6716, 0.3701, 0.6136, 0.3704, 0.6143, 0.1984, 0.6702, 0.1984, 0.6136, 0.3704, 0.5622, 0.3697, 0.5613, 0.1981, 0.6143, 0.1984, 0.5622, 0.3697, 0.5048, 0.3707, 0.5035, 0.1986, 0.5613, 0.1981, 0.5048, 0.3707, 0.4484, 0.3703, 0.4478, 0.1984, 0.5035, 0.1986, 0.4484, 0.3703, 0.3936, 0.3704, 0.3924, 0.1988, 0.4476, 0.1985, 0.3936, 0.3704, 0.3374, 0.3703, 0.3381, 0.1986, 0.3924, 0.1988, 0.3374, 0.3703, 0.2805, 0.3706, 0.2813, 0.1984, 0.3381, 0.1986, 0.2851, 0.5421, 0.2282, 0.5424, 0.2286, 0.3703, 0.2858, 0.3706, 0.2282, 0.5424, 0.172, 0.5423, 0.1704, 0.3706, 0.2286, 0.3703, 0.172, 0.5423, 0.1171, 0.5423, 0.1162, 0.37, 0.1704, 0.3706, 0.1171, 0.5423, 0.06073, 0.5419, 0.06414, 0.3703, 0.1162, 0.37, 0.9431, 0.5416, 0.8861, 0.5428, 0.888, 0.3707, 0.9465, 0.37, 0.8858, 0.5426, 0.8343, 0.5419, 0.8343, 0.3699, 0.888, 0.3707, 0.8343, 0.5419, 0.7763, 0.5422, 0.7769, 0.37, 0.8343, 0.3699, 0.7763, 0.5422, 0.7214, 0.5423, 0.7206, 0.3696, 0.7769, 0.37, 0.7214, 0.5423, 0.6665, 0.5422, 0.6669, 0.3696, 0.7206, 0.3696, 0.6665, 0.5422, 0.6098, 0.5419, 0.6102, 0.3702, 0.6669, 0.3696, 0.6098, 0.5419, 0.559, 0.542, 0.558, 0.3695, 0.6102, 0.3702, 0.559, 0.542, 0.5014, 0.5428, 0.5031, 0.37, 0.558, 0.3695, 0.5042, 0.542, 0.4473, 0.5426, 0.4475, 0.3703, 0.5048, 0.3702, 0.4473, 0.5426, 0.3956, 0.5426, 0.3947, 0.3701, 0.4472, 0.3703, 0.3956, 0.5426, 0.3407, 0.5419, 0.3405, 0.3707, 0.3947, 0.3701, 0.3407, 0.5419, 0.2851, 0.5421, 0.2858, 0.3706, 0.3405, 0.3707, 0.2844, 0.7147, 0.2271, 0.7145, 0.2264, 0.5419, 0.2841, 0.5425, 0.2271, 0.7145, 0.169, 0.7147, 0.1683, 0.5424, 0.2264, 0.5419, 0.169, 0.7147, 0.1148, 0.7142, 0.115, 0.5422, 0.1683, 0.5424, 0.1148, 0.7142, 0.06272, 0.7145, 0.06073, 0.543, 0.115, 0.5422, 0.9455, 0.7139, 0.8871, 0.7146, 0.8881, 0.5421, 0.9435, 0.5425, 0.8871, 0.7146, 0.8334, 0.7139, 0.8335, 0.5417, 0.8879, 0.542, 0.8334, 0.7139, 0.7759, 0.714, 0.777, 0.5419, 0.8335, 0.5417, 0.7759, 0.714, 0.7196, 0.7136, 0.7207, 0.5417, 0.777, 0.5419, 0.7196, 0.7136, 0.666, 0.7136, 0.6661, 0.5422, 0.7207, 0.5417, 0.666, 0.7136, 0.6093, 0.7141, 0.6106, 0.5421, 0.6661, 0.5422, 0.6093, 0.7141, 0.5571, 0.7135, 0.5546, 0.5419, 0.6106, 0.5421, 0.5571, 0.7135, 0.5022, 0.714, 0.5014, 0.5419, 0.5546, 0.5419, 0.5034, 0.7144, 0.4461, 0.7144, 0.4467, 0.5419, 0.5029, 0.542, 0.4461, 0.7144, 0.3933, 0.7142, 0.393, 0.5419, 0.4467, 0.5419, 0.3933, 0.7142, 0.3391, 0.7149, 0.3398, 0.5425, 0.393, 0.5419, 0.3391, 0.7149, 0.2844, 0.7147, 0.2841, 0.5425, 0.3398, 0.5425, 0.2843, 0.8863, 0.2267, 0.8857, 0.225, 0.7141, 0.2836, 0.7142, 0.2267, 0.8857, 0.1685, 0.8862, 0.1687, 0.714, 0.225, 0.7141, 0.1685, 0.8862, 0.1153, 0.886, 0.1153, 0.7142, 0.1687, 0.714, 0.1153, 0.886, 0.06098, 0.8868, 0.06207, 0.7138, 0.1153, 0.7142, 0.9444, 0.8868, 0.8888, 0.8863, 0.8886, 0.7145, 0.9455, 0.7138, 0.8888, 0.8863, 0.8345, 0.886, 0.8342, 0.7152, 0.8886, 0.7145, 0.8345, 0.886, 0.7779, 0.8862, 0.7793, 0.7149, 0.8342, 0.7152, 0.7779, 0.8862, 0.7216, 0.886, 0.7206, 0.7143, 0.7793, 0.7149, 0.7216, 0.886, 0.667, 0.8865, 0.6668, 0.7142, 0.7206, 0.7143, 0.667, 0.8865, 0.6115, 0.8864, 0.6106, 0.7141, 0.6668, 0.7142, 0.6115, 0.8864, 0.5555, 0.8862, 0.5561, 0.7142, 0.6106, 0.7141, 0.5559, 0.8862, 0.5023, 0.8862, 0.5028, 0.7144, 0.5561, 0.7142, 0.5032, 0.8858, 0.447, 0.8857, 0.4461, 0.7146, 0.5034, 0.7142, 0.447, 0.8857, 0.3932, 0.8857, 0.3927, 0.7143, 0.4461, 0.7146, 0.3932, 0.8857, 0.34, 0.8863, 0.3394, 0.7144, 0.3927, 0.7143, 0.34, 0.8863, 0.2843, 0.8863, 0.2836, 0.7142, 0.3394, 0.7144, 0.2804, 0.9949, 0.2252, 0.9946, 0.225, 0.8862, 0.2808, 0.8864, 0.2252, 0.9946, 0.1742, 0.9949, 0.1717, 0.8863, 0.225, 0.8862, 0.1742, 0.9949, 0.1165, 0.9948, 0.1183, 0.886, 0.1717, 0.8863, 0.1165, 0.9948, 0.06127, 0.9948, 0.06098, 0.8863, 0.1176, 0.8863, 0.945, 0.9946, 0.8912, 0.9946, 0.8917, 0.8864, 0.9451, 0.8862, 0.8912, 0.9946, 0.8368, 0.9947, 0.8372, 0.8865, 0.8917, 0.8864, 0.8368, 0.9947, 0.7802, 0.9948, 0.781, 0.8864, 0.8372, 0.8865, 0.7802, 0.9948, 0.7281, 0.9949, 0.7273, 0.8863, 0.781, 0.8864, 0.7281, 0.9949, 0.6688, 0.9947, 0.6685, 0.8857, 0.7273, 0.8863, 0.6688, 0.9947, 0.6132, 0.9948, 0.6136, 0.8854, 0.6685, 0.8857, 0.6132, 0.9948, 0.5593, 0.9946, 0.5593, 0.8861, 0.6136, 0.8854, 0.5593, 0.9946, 0.5025, 0.9947, 0.5023, 0.8868, 0.5593, 0.8861, 0.5025, 0.9947, 0.4482, 0.9946, 0.4491, 0.8864, 0.5023, 0.8868, 0.4482, 0.9946, 0.3944, 0.9947, 0.3957, 0.8866, 0.4491, 0.8864, 0.3944, 0.9947, 0.3386, 0.9946, 0.3394, 0.8865, 0.3957, 0.8866, 0.3386, 0.9946, 0.2804, 0.9949, 0.2808, 0.8864, 0.3394, 0.8865])
me_obiekt_zerowy_noga_002.materials.append(mat_mat_3_002)
me_obiekt_zerowy_noga_002.use_remesh_preserve_volume = False
me_obiekt_zerowy_noga_002.use_remesh_preserve_attributes = False
me_obiekt_zerowy_noga_002.use_mirror_vertex_groups = False
me_obiekt_zerowy_noga_002.update()
me_daszek_3_002 = bpy.data.meshes.new('daszek_3.002')
me_daszek_3_002.from_pydata([(-31.88, -9.422, 67.41), (-18.81, -27.41, 67.41), (-23.96, -43.25, 56.22), (-48.54, -9.422, 56.22), (-12.92, -9.422, 73.57), (-27.37, -53.74, 39.81), (-59.56, -9.422, 39.81)], [], [(0, 3, 2, 1), (0, 1, 4), (2, 3, 6, 5)])
me_daszek_3_002.polygons.foreach_set('use_smooth', [True] * 3)
_uv = me_daszek_3_002.uv_layers.new(name='UVMap')
_uv.uv.foreach_set('vector', [0.3591, 0.7991, 0.2389, 0.6262, 0.7556, 0.6265, 0.6347, 0.7995, 0.3591, 0.7991, 0.6347, 0.7995, 0.4964, 0.9589, 0.7556, 0.6265, 0.2389, 0.6262, 0.1548, 0.4479, 0.8407, 0.4448])
me_daszek_3_002.materials.append(mat_002)
me_daszek_3_002.use_remesh_preserve_volume = False
me_daszek_3_002.use_remesh_preserve_attributes = False
me_daszek_3_002.use_mirror_vertex_groups = False
me_daszek_3_002.update()

# ---- objects
ob_noga_3_003 = bpy.data.objects.new('noga_3.003', me_noga_3_003)
ob_noga_5_002 = bpy.data.objects.new('noga_5.002', me_noga_5_002)
ob_scianka_001 = bpy.data.objects.new('scianka.001', me_scianka_001)
ob_obiekt_zerowy_noga4_002 = bpy.data.objects.new('Obiekt_zerowy noga4.002', me_obiekt_zerowy_noga4_002)
ob_obiekt_zerowy_noga2_002 = bpy.data.objects.new('Obiekt_zerowy noga2.002', me_obiekt_zerowy_noga2_002)
ob_obiekt_zerowy_scianka2_002 = bpy.data.objects.new('Obiekt_zerowy scianka2.002', me_obiekt_zerowy_scianka2_002)
ob_obiekt_zerowy_noga3_002 = bpy.data.objects.new('Obiekt_zerowy noga3.002', me_obiekt_zerowy_noga3_002)
ob_noga_1_003 = bpy.data.objects.new('noga_1.003', me_noga_1_003)
ob_daszek_2_002 = bpy.data.objects.new('daszek_2.002', me_daszek_2_002)
ob_noga_2_003 = bpy.data.objects.new('noga_2.003', me_noga_2_003)
ob_daszek_1_002 = bpy.data.objects.new('daszek_1.002', me_daszek_1_002)
ob_obiekt_zerowy_scianka3_002 = bpy.data.objects.new('Obiekt_zerowy scianka3.002', me_obiekt_zerowy_scianka3_002)
ob_daszek_4_002 = bpy.data.objects.new('daszek_4.002', me_daszek_4_002)
ob_daszek_5_002 = bpy.data.objects.new('daszek_5.002', me_daszek_5_002)
ob_noga_4_003 = bpy.data.objects.new('noga_4.003', me_noga_4_003)
ob_obiekt_zerowy_noga1_002 = bpy.data.objects.new('Obiekt_zerowy noga1.002', me_obiekt_zerowy_noga1_002)
ob_obiekt_zerowy_scianka1_002 = bpy.data.objects.new('Obiekt_zerowy scianka1.002', me_obiekt_zerowy_scianka1_002)
ob_obiekt_zerowy_noga_002 = bpy.data.objects.new('Obiekt_zerowy noga.002', me_obiekt_zerowy_noga_002)
ob_daszek_3_002 = bpy.data.objects.new('daszek_3.002', me_daszek_3_002)

# ---- transforms, parenting, visibility, modifiers, constraints
ob_noga_3_003.location = (0.0, 0.0, 0.0)
ob_noga_3_003.lineart.crease_threshold = 0.0
ob_noga_5_002.location = (0.0, 0.0, 0.0)
ob_noga_5_002.lineart.crease_threshold = 0.0
ob_scianka_001.location = (0.0, 0.0, 0.0)
ob_scianka_001.lineart.crease_threshold = 0.0
ob_obiekt_zerowy_noga4_002.location = (0.0, 0.0, 0.0)
ob_obiekt_zerowy_noga4_002.lineart.crease_threshold = 0.0
ob_obiekt_zerowy_noga2_002.location = (0.0, 0.0, 0.0)
ob_obiekt_zerowy_noga2_002.lineart.crease_threshold = 0.0
ob_obiekt_zerowy_scianka2_002.location = (0.0, 0.0, 0.0)
ob_obiekt_zerowy_scianka2_002.lineart.crease_threshold = 0.0
ob_obiekt_zerowy_noga3_002.location = (0.0, 0.0, 0.0)
ob_obiekt_zerowy_noga3_002.lineart.crease_threshold = 0.0
ob_noga_1_003.location = (0.0, 0.0, 0.0)
ob_noga_1_003.lineart.crease_threshold = 0.0
ob_daszek_2_002.location = (0.0, 0.0, 0.0)
ob_daszek_2_002.lineart.crease_threshold = 0.0
ob_noga_2_003.location = (0.0, 0.0, 0.0)
ob_noga_2_003.lineart.crease_threshold = 0.0
ob_daszek_1_002.location = (0.0, 0.0, 0.0)
ob_daszek_1_002.lineart.crease_threshold = 0.0
ob_obiekt_zerowy_scianka3_002.location = (0.0, 0.0, 0.0)
ob_obiekt_zerowy_scianka3_002.lineart.crease_threshold = 0.0
ob_daszek_4_002.location = (0.0, 0.0, 0.0)
ob_daszek_4_002.lineart.crease_threshold = 0.0
ob_daszek_5_002.location = (0.0, 0.0, 0.0)
ob_daszek_5_002.lineart.crease_threshold = 0.0
ob_noga_4_003.location = (0.0, 0.0, 0.0)
ob_noga_4_003.lineart.crease_threshold = 0.0
ob_obiekt_zerowy_noga1_002.location = (0.0, 0.0, 0.0)
ob_obiekt_zerowy_noga1_002.lineart.crease_threshold = 0.0
ob_obiekt_zerowy_scianka1_002.location = (0.0, 0.0, 0.0)
ob_obiekt_zerowy_scianka1_002.lineart.crease_threshold = 0.0
ob_obiekt_zerowy_noga_002.location = (0.0, 0.0, 0.0)
ob_obiekt_zerowy_noga_002.lineart.crease_threshold = 0.0
ob_daszek_3_002.location = (0.0, 0.0, 0.0)
ob_daszek_3_002.lineart.crease_threshold = 0.0

# ---- collection membership
col_collection_1.objects.link(ob_noga_3_003)
col_collection_1.objects.link(ob_noga_5_002)
col_collection_1.objects.link(ob_scianka_001)
col_collection_1.objects.link(ob_obiekt_zerowy_noga4_002)
col_collection_1.objects.link(ob_obiekt_zerowy_noga2_002)
col_collection_1.objects.link(ob_obiekt_zerowy_scianka2_002)
col_collection_1.objects.link(ob_obiekt_zerowy_noga3_002)
col_collection_1.objects.link(ob_noga_1_003)
col_collection_1.objects.link(ob_daszek_2_002)
col_collection_1.objects.link(ob_noga_2_003)
col_collection_1.objects.link(ob_daszek_1_002)
col_collection_1.objects.link(ob_obiekt_zerowy_scianka3_002)
col_collection_1.objects.link(ob_daszek_4_002)
col_collection_1.objects.link(ob_daszek_5_002)
col_collection_1.objects.link(ob_noga_4_003)
col_collection_1.objects.link(ob_obiekt_zerowy_noga1_002)
col_collection_1.objects.link(ob_obiekt_zerowy_scianka1_002)
col_collection_1.objects.link(ob_obiekt_zerowy_noga_002)
col_collection_1.objects.link(ob_daszek_3_002)

# ---- scene / render settings (as saved in the file)
scene.frame_start = 1; scene.frame_end = 250; scene.frame_set(1)
scene.render.engine = 'BLENDER_EEVEE_NEXT'
scene.render.resolution_percentage = 50
scene.render.dither_intensity = 0.0
scene.cycles.use_denoising = False
scene.cycles.samples = 128
scene.cycles.sampling_pattern = 'TABULATED_SOBOL'
scene.cycles.use_adaptive_sampling = False
scene.cycles.use_light_tree = False
scene.cycles.blur_glossy = 0.0
scene.cycles.sample_clamp_indirect = 0.0
scene.view_settings.view_transform = 'Standard'
scene.unit_settings.scale_length = 0.01
bpy.context.view_layer.update()

# ---- added for rendering (the .blend has no active camera and no usable light): camera, sun
cam_auto = bpy.data.cameras.new('AutoCamera')
cam_auto.lens = 50.0
cam_auto.sensor_width = 36.0
cam_auto.clip_end = 3504.22
ob_auto_camera = bpy.data.objects.new('AutoCamera', cam_auto)
scene.collection.objects.link(ob_auto_camera)
ob_auto_camera.location = (193.323, -239.606, 201.247)
ob_auto_camera.rotation_euler = (1.09748, -7.21219e-08, 0.694738)
scene.camera = ob_auto_camera
light_auto_sun = bpy.data.lights.new('AutoSun', 'SUN')
light_auto_sun.energy = 3.0
light_auto_sun.angle = 0.0523599
ob_auto_sun = bpy.data.objects.new('AutoSun', light_auto_sun)
scene.collection.objects.link(ob_auto_sun)
ob_auto_sun.rotation_euler = (0.872665, 0.174533, 0.523599)
bpy.context.view_layer.update()

